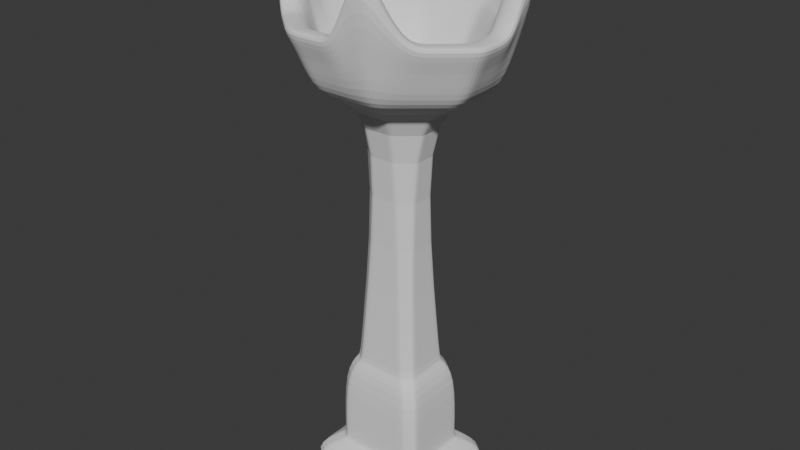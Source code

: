 # Source: Beacon.blend  (saved by Blender 4.4.32; exported with 4.5.12 LTS)
import bpy
from mathutils import Matrix  # noqa: F401  (used for matrix-valued properties, if any)

bpy.ops.wm.read_factory_settings(use_empty=True)
scene = bpy.context.scene
scene.name = 'Scene'

# ---- collections
col_collection = bpy.data.collections.new('Collection'); scene.collection.children.link(col_collection)

# ---- world
world_world = bpy.data.worlds.new('World'); scene.world = world_world
world_world.use_nodes = True; world_world.node_tree.nodes.clear()
_N = world_world.node_tree.nodes; _L = world_world.node_tree.links
n0 = _N.new('ShaderNodeOutputWorld'); n0.name = 'World Output'; n0.location = (300, 300)
n1 = _N.new('ShaderNodeBackground'); n1.name = 'Background'; n1.location = (10, 300)
n1.inputs[0].default_value = (0.05088, 0.05088, 0.05088, 1.0)
_L.new(n1.outputs[0], n0.inputs[0])
n0.is_active_output = True
world_world.color = (0.05088, 0.05088, 0.05088)
world_world.sun_shadow_jitter_overblur = 0.0

# ---- meshes
me_plane = bpy.data.meshes.new('Plane')
me_plane.from_pydata([(-0.854, -1.0, 0.0), (-1.0, -0.854, 0.0), (1.0, -0.854, 0.0), (0.854, -1.0, 0.0), (-1.0, 0.854, 0.0), (-0.854, 1.0, 0.0), (0.854, 1.0, 0.0), (1.0, 0.854, 0.0), (-1.0, 0.8536, 0.347), (-0.8536, 1.0, 0.347), (-0.8536, -1.0, 0.347), (-1.0, -0.8536, 0.347), (1.0, -0.8536, 0.347), (0.8536, -1.0, 0.347), (0.8536, 1.0, 0.347), (1.0, 0.8536, 0.347), (-0.6775, 0.5311, 0.5429), (-0.5311, 0.6775, 0.5429), (-0.5311, -0.6775, 0.5429), (-0.6775, -0.5311, 0.5429), (0.6775, -0.5311, 0.5429), (0.5311, -0.6775, 0.5429), (0.5311, 0.6775, 0.5429), (0.6775, 0.5311, 0.5429), (-0.6775, 0.5315, 1.629), (-0.5315, 0.6775, 1.629), (-0.5315, -0.6775, 1.629), (-0.6775, -0.5315, 1.629), (0.6775, -0.5315, 1.629), (0.5315, -0.6775, 1.629), (0.5315, 0.6775, 1.629), (0.6775, 0.5315, 1.629), (-0.498, 0.3525, 1.886), (-0.3525, 0.498, 1.886), (-0.3525, -0.498, 1.886), (-0.498, -0.3525, 1.886), (0.498, -0.3525, 1.886), (0.3525, -0.498, 1.886), (0.3525, 0.498, 1.886), (0.498, 0.3525, 1.886), (-0.2749, 0.7979, 5.903), (-0.7979, 0.2749, 5.903), (-0.7979, -0.2749, 5.903), (-0.2749, -0.7979, 5.903), (0.2749, -0.7979, 5.903), (0.7979, -0.2749, 5.903), (0.7979, 0.2749, 5.903), (0.2749, 0.7979, 5.903), (-0.498, 0.3525, 1.886), (-0.3525, 0.498, 1.886), (0.498, 0.3525, 1.886), (0.3525, 0.498, 1.886), (0.498, -0.3525, 1.886), (0.3525, -0.498, 1.886), (-0.498, -0.3525, 1.886), (-0.3525, -0.498, 1.886), (-0.2512, 0.1059, 5.545), (0.1059, 0.2512, 5.545), (0.2512, -0.1059, 5.545), (-0.1059, -0.2512, 5.545), (-0.1059, 0.2512, 5.545), (0.2512, 0.1059, 5.545), (0.1059, -0.2512, 5.545), (-0.2512, -0.1059, 5.545), (0.5311, 0.6775, 0.5429), (0.6775, 0.5311, 0.5429), (0.5311, -0.6775, 0.5429), (0.6775, -0.5311, 0.5429), (-0.5311, -0.6775, 0.5429), (-0.6775, -0.5311, 0.5429), (-0.5311, 0.6775, 0.5429), (-0.6775, 0.5311, 0.5429), (-1.059, 0.3845, 5.841), (-0.3845, 1.059, 5.841), (0.3845, 1.059, 5.841), (1.059, 0.3845, 5.841), (1.059, -0.3845, 5.841), (0.3845, -1.059, 5.841), (-0.3845, -1.059, 5.841), (-1.059, -0.3845, 5.841), (-1.323, 0.4762, 6.055), (-0.4762, 1.323, 6.055), (0.4762, 1.323, 6.055), (1.323, 0.4762, 6.055), (1.323, -0.4762, 6.055), (0.4762, -1.323, 6.055), (-0.4762, -1.323, 6.055), (-1.323, -0.4762, 6.055), (-1.012, 0.3485, 6.204), (-0.3485, 1.012, 6.204), (0.3485, 1.012, 6.204), (1.012, 0.3485, 6.204), (1.012, -0.3485, 6.204), (0.3485, -1.012, 6.204), (-0.3485, -1.012, 6.204), (-1.012, -0.3485, 6.204), (-1.491, 0.537, 6.466), (-0.537, 1.491, 6.677), (0.537, 1.491, 6.466), (1.491, 0.537, 6.677), (1.491, -0.537, 6.466), (0.537, -1.491, 6.677), (-0.537, -1.491, 6.466), (-1.491, -0.537, 6.677), (-1.158, 0.3989, 6.466), (-0.3989, 1.158, 6.466), (0.3989, 1.158, 6.466), (1.158, 0.3989, 6.466), (1.158, -0.3989, 6.466), (0.3989, -1.158, 6.466), (-0.3989, -1.158, 6.466), (-1.158, -0.3989, 6.466), (-1.696, 0.6107, 6.788), (-0.6107, 1.696, 7.502), (0.6107, 1.696, 6.788), (1.696, 0.6107, 7.43), (1.696, -0.6107, 6.788), (0.6107, -1.696, 7.502), (-0.6107, -1.696, 6.788), (-1.696, -0.6107, 7.43), (-1.317, 0.4537, 6.788), (-0.4537, 1.317, 7.502), (0.4537, 1.317, 6.788), (1.317, 0.4537, 7.43), (1.317, -0.4537, 6.788), (0.4537, -1.317, 7.502), (-0.4537, -1.317, 6.788), (-1.317, -0.4537, 7.43), (-1.507, 0.5322, 6.788), (-0.5322, 1.507, 7.861), (0.5322, 1.507, 6.788), (1.507, 0.5322, 7.861), (1.507, -0.5322, 6.788), (0.5322, -1.507, 7.861), (-0.5322, -1.507, 6.788), (-1.507, -0.5322, 7.861), (0.8832, -0.9708, 0.0), (0.9124, -0.9416, 0.0), (0.9416, -0.9124, 0.0), (0.9708, -0.8832, 0.0), (0.9707, -0.8829, 0.347), (0.9414, -0.9122, 0.347), (0.9122, -0.9414, 0.347), (0.8829, -0.9707, 0.347), (0.6482, -0.5604, 0.5429), (0.6189, -0.5897, 0.5429), (0.5897, -0.6189, 0.5429), (0.5604, -0.6482, 0.5429), (0.6483, -0.5607, 1.629), (0.6191, -0.5899, 1.629), (0.5899, -0.6191, 1.629), (0.5607, -0.6483, 1.629), (0.4689, -0.3816, 1.886), (0.4398, -0.4107, 1.886), (0.4107, -0.4398, 1.886), (0.3816, -0.4689, 1.886), (0.9241, -0.5194, 5.841), (0.7892, -0.6543, 5.841), (0.6543, -0.7892, 5.841), (0.5194, -0.9241, 5.841), (0.4689, -0.3816, 1.886), (0.4398, -0.4107, 1.886), (0.4107, -0.4398, 1.886), (0.3816, -0.4689, 1.886), (0.2221, -0.1349, 5.545), (0.1931, -0.164, 5.545), (0.164, -0.1931, 5.545), (0.1349, -0.2221, 5.545), (0.5604, -0.6482, 0.5429), (0.5897, -0.6189, 0.5429), (0.6189, -0.5897, 0.5429), (0.6482, -0.5604, 0.5429), (0.6933, -0.3795, 5.903), (0.5887, -0.4841, 5.903), (0.4841, -0.5887, 5.903), (0.3795, -0.6933, 5.903), (1.153, -0.6455, 6.055), (0.984, -0.8148, 6.055), (0.8148, -0.984, 6.055), (0.6455, -1.153, 6.055), (0.8791, -0.4812, 6.204), (0.7465, -0.6138, 6.204), (0.6138, -0.7465, 6.204), (0.4812, -0.8791, 6.204), (1.301, -0.7279, 6.466), (1.11, -0.9188, 6.466), (0.9188, -1.11, 6.466), (0.7279, -1.301, 6.489), (1.006, -0.5507, 6.466), (0.8544, -0.7026, 6.466), (0.7026, -0.8544, 6.466), (0.5507, -1.006, 6.466), (1.479, -0.8278, 6.788), (1.262, -1.045, 6.788), (1.045, -1.262, 6.788), (0.8278, -1.479, 7.104), (1.144, -0.6264, 6.788), (0.9717, -0.799, 6.788), (0.799, -0.9717, 6.788), (0.6264, -1.144, 7.025), (0.7271, -1.312, 7.24), (0.922, -1.117, 6.788), (1.117, -0.922, 6.788), (1.312, -0.7271, 6.788), (1.0, 0.5124, 0.0), (1.0, 0.1708, 0.0), (1.0, -0.1708, 0.0), (1.0, -0.5124, 0.0), (1.0, 0.5122, 0.347), (1.0, 0.1707, 0.347), (1.0, -0.1707, 0.347), (1.0, -0.5122, 0.347), (0.6775, 0.3187, 0.5429), (0.6775, 0.1062, 0.5429), (0.6775, -0.1062, 0.5429), (0.6775, -0.3187, 0.5429), (0.6775, 0.3189, 1.629), (0.6775, 0.1063, 1.629), (0.6775, -0.1063, 1.629), (0.6775, -0.3189, 1.629), (0.498, 0.2115, 1.886), (0.498, 0.07049, 1.886), (0.498, -0.07049, 1.886), (0.498, -0.2115, 1.886), (1.059, 0.2307, 5.841), (1.059, 0.07689, 5.841), (1.059, -0.07689, 5.841), (1.059, -0.2307, 5.841), (0.498, 0.2115, 1.886), (0.498, 0.07049, 1.886), (0.498, -0.07049, 1.886), (0.498, -0.2115, 1.886), (0.2512, 0.06353, 5.545), (0.2512, 0.02118, 5.545), (0.2512, -0.02118, 5.545), (0.2512, -0.06353, 5.545), (0.6775, 0.3187, 0.5429), (0.6775, 0.1062, 0.5429), (0.6775, -0.1062, 0.5429), (0.6775, -0.3187, 0.5429), (0.7979, 0.1649, 5.903), (0.7979, 0.05497, 5.903), (0.7979, -0.05497, 5.903), (0.7979, -0.1649, 5.903), (1.323, 0.2857, 6.055), (1.323, 0.09524, 6.055), (1.323, -0.09524, 6.055), (1.323, -0.2857, 6.055), (1.012, 0.2091, 6.204), (1.012, 0.06971, 6.204), (1.012, -0.06971, 6.204), (1.012, -0.2091, 6.204), (1.491, 0.3222, 6.564), (1.491, 0.1074, 6.466), (1.491, -0.1074, 6.466), (1.491, -0.3222, 6.466), (1.158, 0.2394, 6.466), (1.158, 0.07978, 6.466), (1.158, -0.07978, 6.466), (1.158, -0.2394, 6.466), (1.696, 0.3664, 7.308), (1.696, 0.1221, 6.847), (1.696, -0.1221, 6.788), (1.696, -0.3664, 6.788), (1.317, 0.2722, 7.121), (1.317, 0.09074, 6.813), (1.317, -0.09074, 6.788), (1.317, -0.2722, 6.788), (1.507, -0.3193, 6.788), (1.507, -0.1064, 6.788), (1.507, 0.1064, 6.918), (1.507, 0.3193, 7.497), (0.8829, 0.9707, 0.347), (0.9122, 0.9414, 0.347), (0.9414, 0.9122, 0.347), (0.9707, 0.8829, 0.347), (0.9708, 0.8832, 0.0), (0.9416, 0.9124, 0.0), (0.9124, 0.9416, 0.0), (0.8832, 0.9708, 0.0), (0.5604, 0.6482, 0.5429), (0.5897, 0.6189, 0.5429), (0.6189, 0.5897, 0.5429), (0.6482, 0.5604, 0.5429), (0.5607, 0.6483, 1.629), (0.5899, 0.6191, 1.629), (0.6191, 0.5899, 1.629), (0.6483, 0.5607, 1.629), (0.3816, 0.4689, 1.886), (0.4107, 0.4398, 1.886), (0.4398, 0.4107, 1.886), (0.4689, 0.3816, 1.886), (0.5194, 0.9241, 5.841), (0.6543, 0.7892, 5.841), (0.7892, 0.6543, 5.841), (0.9241, 0.5194, 5.841), (0.4689, 0.3816, 1.886), (0.4398, 0.4107, 1.886), (0.4107, 0.4398, 1.886), (0.3816, 0.4689, 1.886), (0.2221, 0.1349, 5.545), (0.1931, 0.164, 5.545), (0.164, 0.1931, 5.545), (0.1349, 0.2221, 5.545), (0.5604, 0.6482, 0.5429), (0.5897, 0.6189, 0.5429), (0.6189, 0.5897, 0.5429), (0.6482, 0.5604, 0.5429), (0.3795, 0.6933, 5.903), (0.4841, 0.5887, 5.903), (0.5887, 0.4841, 5.903), (0.6933, 0.3795, 5.903), (0.6455, 1.153, 6.055), (0.8148, 0.984, 6.055), (0.984, 0.8148, 6.055), (1.153, 0.6455, 6.055), (0.4812, 0.8791, 6.204), (0.6138, 0.7465, 6.204), (0.7465, 0.6138, 6.204), (0.8791, 0.4812, 6.204), (0.7279, 1.301, 6.466), (0.9188, 1.11, 6.466), (1.11, 0.9188, 6.466), (1.301, 0.7279, 6.488), (0.5507, 1.006, 6.466), (0.7026, 0.8544, 6.466), (0.8544, 0.7026, 6.466), (1.006, 0.5507, 6.466), (0.8278, 1.479, 6.788), (1.045, 1.262, 6.788), (1.262, 1.045, 6.788), (1.479, 0.8278, 7.249), (0.6264, 1.144, 6.788), (0.799, 0.9717, 6.788), (0.9717, 0.799, 6.788), (1.144, 0.6264, 6.898), (1.312, 0.7271, 7.24), (1.117, 0.922, 6.788), (0.922, 1.117, 6.788), (0.7271, 1.312, 6.788), (-0.5124, 1.0, 0.0), (-0.1708, 1.0, 0.0), (0.1708, 1.0, 0.0), (0.5124, 1.0, 0.0), (-0.5122, 1.0, 0.347), (-0.1707, 1.0, 0.347), (0.1707, 1.0, 0.347), (0.5122, 1.0, 0.347), (-0.3187, 0.6775, 0.5429), (-0.1062, 0.6775, 0.5429), (0.1062, 0.6775, 0.5429), (0.3187, 0.6775, 0.5429), (-0.3189, 0.6775, 1.629), (-0.1063, 0.6775, 1.629), (0.1063, 0.6775, 1.629), (0.3189, 0.6775, 1.629), (-0.2115, 0.498, 1.886), (-0.07049, 0.498, 1.886), (0.07049, 0.498, 1.886), (0.2115, 0.498, 1.886), (-0.2307, 1.059, 5.841), (-0.07689, 1.059, 5.841), (0.07689, 1.059, 5.841), (0.2307, 1.059, 5.841), (-0.2115, 0.498, 1.886), (-0.07049, 0.498, 1.886), (0.07049, 0.498, 1.886), (0.2115, 0.498, 1.886), (-0.06353, 0.2512, 5.545), (-0.02118, 0.2512, 5.545), (0.02118, 0.2512, 5.545), (0.06353, 0.2512, 5.545), (-0.3187, 0.6775, 0.5429), (-0.1062, 0.6775, 0.5429), (0.1062, 0.6775, 0.5429), (0.3187, 0.6775, 0.5429), (-0.1649, 0.7979, 5.903), (-0.05497, 0.7979, 5.903), (0.05497, 0.7979, 5.903), (0.1649, 0.7979, 5.903), (-0.2857, 1.323, 6.055), (-0.09524, 1.323, 6.055), (0.09524, 1.323, 6.055), (0.2857, 1.323, 6.055), (-0.2091, 1.012, 6.204), (-0.06971, 1.012, 6.204), (0.06971, 1.012, 6.204), (0.2091, 1.012, 6.204), (-0.3222, 1.491, 6.534), (-0.1074, 1.491, 6.466), (0.1074, 1.491, 6.466), (0.3222, 1.491, 6.466), (-0.2394, 1.158, 6.466), (-0.07978, 1.158, 6.466), (0.07978, 1.158, 6.466), (0.2394, 1.158, 6.466), (-0.3664, 1.696, 7.325), (-0.1221, 1.696, 6.795), (0.1221, 1.696, 6.788), (0.3664, 1.696, 6.788), (-0.2722, 1.317, 7.074), (-0.09074, 1.317, 6.788), (0.09074, 1.317, 6.788), (0.2722, 1.317, 6.788), (0.3193, 1.507, 6.788), (0.1064, 1.507, 6.788), (-0.1064, 1.507, 6.807), (-0.3193, 1.507, 7.389), (-0.8832, 0.9708, 0.0), (-0.9124, 0.9416, 0.0), (-0.9416, 0.9124, 0.0), (-0.9708, 0.8832, 0.0), (-0.9707, 0.8829, 0.347), (-0.9414, 0.9122, 0.347), (-0.9122, 0.9414, 0.347), (-0.8829, 0.9707, 0.347), (-0.6482, 0.5604, 0.5429), (-0.6189, 0.5897, 0.5429), (-0.5897, 0.6189, 0.5429), (-0.5604, 0.6482, 0.5429), (-0.6483, 0.5607, 1.629), (-0.6191, 0.5899, 1.629), (-0.5899, 0.6191, 1.629), (-0.5607, 0.6483, 1.629), (-0.4689, 0.3816, 1.886), (-0.4398, 0.4107, 1.886), (-0.4107, 0.4398, 1.886), (-0.3816, 0.4689, 1.886), (-0.9241, 0.5194, 5.841), (-0.7892, 0.6543, 5.841), (-0.6543, 0.7892, 5.841), (-0.5194, 0.9241, 5.841), (-0.4689, 0.3816, 1.886), (-0.4398, 0.4107, 1.886), (-0.4107, 0.4398, 1.886), (-0.3816, 0.4689, 1.886), (-0.2221, 0.1349, 5.545), (-0.1931, 0.164, 5.545), (-0.164, 0.1931, 5.545), (-0.1349, 0.2221, 5.545), (-0.5604, 0.6482, 0.5429), (-0.5897, 0.6189, 0.5429), (-0.6189, 0.5897, 0.5429), (-0.6482, 0.5604, 0.5429), (-0.6933, 0.3795, 5.903), (-0.5887, 0.4841, 5.903), (-0.4841, 0.5887, 5.903), (-0.3795, 0.6933, 5.903), (-1.153, 0.6455, 6.055), (-0.984, 0.8148, 6.055), (-0.8148, 0.984, 6.055), (-0.6455, 1.153, 6.055), (-0.8791, 0.4812, 6.204), (-0.7465, 0.6138, 6.204), (-0.6138, 0.7465, 6.204), (-0.4812, 0.8791, 6.204), (-1.301, 0.7279, 6.466), (-1.11, 0.9188, 6.466), (-0.9188, 1.11, 6.466), (-0.7279, 1.301, 6.489), (-1.006, 0.5507, 6.466), (-0.8544, 0.7026, 6.466), (-0.7026, 0.8544, 6.466), (-0.5507, 1.006, 6.466), (-1.479, 0.8278, 6.788), (-1.262, 1.045, 6.788), (-1.045, 1.262, 6.788), (-0.8278, 1.479, 7.104), (-1.144, 0.6264, 6.788), (-0.9717, 0.799, 6.788), (-0.799, 0.9717, 6.788), (-0.6264, 1.144, 7.025), (-0.7271, 1.312, 7.24), (-0.922, 1.117, 6.788), (-1.117, 0.922, 6.788), (-1.312, 0.7271, 6.788), (-1.0, 0.5124, 0.0), (-1.0, 0.1708, 0.0), (-1.0, -0.1708, 0.0), (-1.0, -0.5124, 0.0), (-1.0, -0.5122, 0.347), (-1.0, -0.1707, 0.347), (-1.0, 0.1707, 0.347), (-1.0, 0.5122, 0.347), (-0.6775, -0.3187, 0.5429), (-0.6775, -0.1062, 0.5429), (-0.6775, 0.1062, 0.5429), (-0.6775, 0.3187, 0.5429), (-0.6775, -0.3189, 1.629), (-0.6775, -0.1063, 1.629), (-0.6775, 0.1063, 1.629), (-0.6775, 0.3189, 1.629), (-0.498, -0.2115, 1.886), (-0.498, -0.07049, 1.886), (-0.498, 0.07049, 1.886), (-0.498, 0.2115, 1.886), (-1.059, -0.2307, 5.841), (-1.059, -0.07689, 5.841), (-1.059, 0.07689, 5.841), (-1.059, 0.2307, 5.841), (-0.498, -0.2115, 1.886), (-0.498, -0.07049, 1.886), (-0.498, 0.07049, 1.886), (-0.498, 0.2115, 1.886), (-0.2512, -0.06353, 5.545), (-0.2512, -0.02118, 5.545), (-0.2512, 0.02118, 5.545), (-0.2512, 0.06353, 5.545), (-0.6775, -0.3187, 0.5429), (-0.6775, -0.1062, 0.5429), (-0.6775, 0.1062, 0.5429), (-0.6775, 0.3187, 0.5429), (-0.7979, -0.1649, 5.903), (-0.7979, -0.05497, 5.903), (-0.7979, 0.05497, 5.903), (-0.7979, 0.1649, 5.903), (-1.323, -0.2857, 6.055), (-1.323, -0.09524, 6.055), (-1.323, 0.09524, 6.055), (-1.323, 0.2857, 6.055), (-1.012, -0.2091, 6.204), (-1.012, -0.06971, 6.204), (-1.012, 0.06971, 6.204), (-1.012, 0.2091, 6.204), (-1.491, -0.3222, 6.564), (-1.491, -0.1074, 6.466), (-1.491, 0.1074, 6.466), (-1.491, 0.3222, 6.466), (-1.158, -0.2394, 6.466), (-1.158, -0.07978, 6.466), (-1.158, 0.07978, 6.466), (-1.158, 0.2394, 6.466), (-1.696, -0.3664, 7.308), (-1.696, -0.1221, 6.847), (-1.696, 0.1221, 6.788), (-1.696, 0.3664, 6.788), (-1.317, -0.2722, 7.121), (-1.317, -0.09074, 6.813), (-1.317, 0.09074, 6.788), (-1.317, 0.2722, 6.788), (-1.507, 0.3193, 6.788), (-1.507, 0.1064, 6.788), (-1.507, -0.1064, 6.918), (-1.507, -0.3193, 7.497), (-0.8829, -0.9707, 0.347), (-0.9122, -0.9414, 0.347), (-0.9414, -0.9122, 0.347), (-0.9707, -0.8829, 0.347), (-0.9708, -0.8832, 0.0), (-0.9416, -0.9124, 0.0), (-0.9124, -0.9416, 0.0), (-0.8832, -0.9708, 0.0), (-0.5604, -0.6482, 0.5429), (-0.5897, -0.6189, 0.5429), (-0.6189, -0.5897, 0.5429), (-0.6482, -0.5604, 0.5429), (-0.5607, -0.6483, 1.629), (-0.5899, -0.6191, 1.629), (-0.6191, -0.5899, 1.629), (-0.6483, -0.5607, 1.629), (-0.3816, -0.4689, 1.886), (-0.4107, -0.4398, 1.886), (-0.4398, -0.4107, 1.886), (-0.4689, -0.3816, 1.886), (-0.5194, -0.9241, 5.841), (-0.6543, -0.7892, 5.841), (-0.7892, -0.6543, 5.841), (-0.9241, -0.5194, 5.841), (-0.4689, -0.3816, 1.886), (-0.4398, -0.4107, 1.886), (-0.4107, -0.4398, 1.886), (-0.3816, -0.4689, 1.886), (-0.2221, -0.1349, 5.545), (-0.1931, -0.164, 5.545), (-0.164, -0.1931, 5.545), (-0.1349, -0.2221, 5.545), (-0.5604, -0.6482, 0.5429), (-0.5897, -0.6189, 0.5429), (-0.6189, -0.5897, 0.5429), (-0.6482, -0.5604, 0.5429), (-0.3795, -0.6933, 5.903), (-0.4841, -0.5887, 5.903), (-0.5887, -0.4841, 5.903), (-0.6933, -0.3795, 5.903), (-0.6455, -1.153, 6.055), (-0.8148, -0.984, 6.055), (-0.984, -0.8148, 6.055), (-1.153, -0.6455, 6.055), (-0.4812, -0.8791, 6.204), (-0.6138, -0.7465, 6.204), (-0.7465, -0.6138, 6.204), (-0.8791, -0.4812, 6.204), (-0.7279, -1.301, 6.466), (-0.9188, -1.11, 6.466), (-1.11, -0.9188, 6.466), (-1.301, -0.7279, 6.488), (-0.5507, -1.006, 6.466), (-0.7026, -0.8544, 6.466), (-0.8544, -0.7026, 6.466), (-1.006, -0.5507, 6.466), (-0.8278, -1.479, 6.788), (-1.045, -1.262, 6.788), (-1.262, -1.045, 6.788), (-1.479, -0.8278, 7.249), (-0.6264, -1.144, 6.788), (-0.799, -0.9717, 6.788), (-0.9717, -0.799, 6.788), (-1.144, -0.6264, 6.898), (-1.312, -0.7271, 7.24), (-1.117, -0.922, 6.788), (-0.922, -1.117, 6.788), (-0.7271, -1.312, 6.788), (0.5124, -1.0, 0.0), (0.1708, -1.0, 0.0), (-0.1708, -1.0, 0.0), (-0.5124, -1.0, 0.0), (0.5122, -1.0, 0.347), (0.1707, -1.0, 0.347), (-0.1707, -1.0, 0.347), (-0.5122, -1.0, 0.347), (0.3187, -0.6775, 0.5429), (0.1062, -0.6775, 0.5429), (-0.1062, -0.6775, 0.5429), (-0.3187, -0.6775, 0.5429), (0.3189, -0.6775, 1.629), (0.1063, -0.6775, 1.629), (-0.1063, -0.6775, 1.629), (-0.3189, -0.6775, 1.629), (0.2115, -0.498, 1.886), (0.07049, -0.498, 1.886), (-0.07049, -0.498, 1.886), (-0.2115, -0.498, 1.886), (0.2307, -1.059, 5.841), (0.07689, -1.059, 5.841), (-0.07689, -1.059, 5.841), (-0.2307, -1.059, 5.841), (0.2115, -0.498, 1.886), (0.07049, -0.498, 1.886), (-0.07049, -0.498, 1.886), (-0.2115, -0.498, 1.886), (0.06353, -0.2512, 5.545), (0.02118, -0.2512, 5.545), (-0.02118, -0.2512, 5.545), (-0.06353, -0.2512, 5.545), (0.3187, -0.6775, 0.5429), (0.1062, -0.6775, 0.5429), (-0.1062, -0.6775, 0.5429), (-0.3187, -0.6775, 0.5429), (0.1649, -0.7979, 5.903), (0.05497, -0.7979, 5.903), (-0.05497, -0.7979, 5.903), (-0.1649, -0.7979, 5.903), (0.2857, -1.323, 6.055), (0.09524, -1.323, 6.055), (-0.09524, -1.323, 6.055), (-0.2857, -1.323, 6.055), (0.2091, -1.012, 6.204), (0.06971, -1.012, 6.204), (-0.06971, -1.012, 6.204), (-0.2091, -1.012, 6.204), (0.3222, -1.491, 6.534), (0.1074, -1.491, 6.466), (-0.1074, -1.491, 6.466), (-0.3222, -1.491, 6.466), (0.2394, -1.158, 6.466), (0.07978, -1.158, 6.466), (-0.07978, -1.158, 6.466), (-0.2394, -1.158, 6.466), (0.3664, -1.696, 7.325), (0.1221, -1.696, 6.795), (-0.1221, -1.696, 6.788), (-0.3664, -1.696, 6.788), (0.2722, -1.317, 7.074), (0.09074, -1.317, 6.788), (-0.09074, -1.317, 6.788), (-0.2722, -1.317, 6.788), (-0.3193, -1.507, 6.788), (-0.1064, -1.507, 6.788), (0.1064, -1.507, 6.807), (0.3193, -1.507, 7.389)], [], [(612, 3, 13, 616), (616, 13, 21, 620), (480, 11, 19, 484), (204, 7, 15, 208), (340, 5, 9, 344), (0, 551, 550, 549, 548, 1, 479, 478, 477, 476, 4, 411, 410, 409, 408, 5, 340, 341, 342, 343, 6, 279, 278, 277, 276, 7, 204, 205, 206, 207, 2, 139, 138, 137, 136, 3, 612, 613, 614, 615), (488, 27, 35, 492), (208, 15, 23, 212), (508, 69, 27, 488), (344, 9, 17, 348), (352, 25, 33, 356), (372, 70, 25, 352), (644, 66, 29, 624), (236, 65, 31, 216), (640, 62, 77, 632), (624, 29, 37, 628), (216, 31, 39, 220), (504, 63, 79, 496), (232, 61, 75, 224), (42, 583, 582, 581, 580, 43, 651, 650, 649, 648, 44, 175, 174, 173, 172, 45, 243, 242, 241, 240, 46, 311, 310, 309, 308, 47, 379, 378, 377, 376, 40, 447, 446, 445, 444, 41, 515, 514, 513, 512), (368, 60, 73, 360), (408, 415, 9, 5), (272, 279, 6, 14), (136, 143, 13, 3), (544, 551, 0, 10), (415, 419, 17, 9), (280, 272, 14, 22), (143, 147, 21, 13), (552, 544, 10, 18), (307, 287, 31, 65), (171, 144, 20, 67), (579, 559, 27, 69), (443, 416, 16, 71), (559, 563, 35, 27), (424, 420, 24, 32), (288, 284, 30, 38), (151, 155, 37, 29), (439, 431, 73, 60), (299, 288, 38, 51), (167, 159, 77, 62), (571, 560, 34, 55), (479, 1, 11, 480), (575, 571, 55, 59), (155, 163, 53, 37), (303, 299, 51, 57), (427, 435, 49, 33), (356, 33, 49, 364), (220, 39, 50, 228), (492, 35, 54, 500), (628, 37, 53, 636), (292, 303, 57, 74), (564, 575, 59, 78), (163, 167, 62, 53), (435, 439, 60, 49), (364, 49, 60, 368), (228, 50, 61, 232), (500, 54, 63, 504), (636, 53, 62, 640), (420, 443, 71, 24), (555, 579, 69, 19), (148, 171, 67, 28), (283, 307, 65, 23), (212, 23, 65, 236), (620, 21, 66, 644), (348, 17, 70, 372), (484, 19, 69, 508), (311, 46, 91, 319), (360, 73, 81, 380), (292, 74, 82, 312), (447, 40, 89, 455), (496, 79, 87, 516), (243, 45, 92, 251), (564, 78, 86, 584), (651, 43, 94, 659), (455, 89, 105, 463), (251, 92, 108, 259), (448, 80, 96, 456), (244, 83, 99, 252), (659, 94, 110, 667), (652, 85, 101, 660), (387, 90, 106, 395), (380, 81, 97, 388), (632, 77, 85, 652), (175, 44, 93, 183), (224, 75, 83, 244), (583, 42, 95, 591), (515, 41, 88, 523), (156, 76, 84, 176), (379, 47, 90, 387), (428, 72, 80, 448), (531, 104, 120, 539), (524, 103, 119, 532), (599, 111, 127, 607), (592, 102, 118, 600), (191, 109, 125, 199), (184, 100, 116, 192), (327, 107, 123, 335), (320, 98, 114, 328), (312, 82, 98, 320), (319, 91, 107, 327), (176, 84, 100, 184), (183, 93, 109, 191), (584, 86, 102, 592), (591, 95, 111, 599), (516, 87, 103, 524), (523, 88, 104, 531), (472, 129, 113, 467), (336, 131, 115, 331), (200, 133, 117, 195), (608, 135, 119, 603), (540, 128, 112, 535), (404, 130, 114, 399), (676, 134, 118, 671), (268, 132, 116, 263), (388, 97, 113, 396), (395, 106, 122, 403), (660, 101, 117, 668), (667, 110, 126, 675), (252, 99, 115, 260), (456, 96, 112, 464), (259, 108, 124, 267), (463, 105, 121, 471), (267, 124, 132, 268), (675, 126, 134, 676), (403, 122, 130, 404), (539, 120, 128, 540), (607, 127, 135, 608), (199, 125, 133, 200), (335, 123, 131, 336), (471, 121, 129, 472), (124, 196, 203, 132), (196, 197, 202, 203), (197, 198, 201, 202), (198, 199, 200, 201), (132, 203, 192, 116), (203, 202, 193, 192), (202, 201, 194, 193), (201, 200, 195, 194), (92, 180, 188, 108), (180, 181, 189, 188), (181, 182, 190, 189), (182, 183, 191, 190), (85, 179, 187, 101), (179, 178, 186, 187), (178, 177, 185, 186), (177, 176, 184, 185), (101, 187, 195, 117), (187, 186, 194, 195), (186, 185, 193, 194), (185, 184, 192, 193), (108, 188, 196, 124), (188, 189, 197, 196), (189, 190, 198, 197), (190, 191, 199, 198), (77, 159, 179, 85), (159, 158, 178, 179), (158, 157, 177, 178), (157, 156, 176, 177), (45, 172, 180, 92), (172, 173, 181, 180), (173, 174, 182, 181), (174, 175, 183, 182), (29, 66, 168, 151), (151, 168, 169, 150), (150, 169, 170, 149), (149, 170, 171, 148), (52, 58, 164, 160), (160, 164, 165, 161), (161, 165, 166, 162), (162, 166, 167, 163), (36, 52, 160, 152), (152, 160, 161, 153), (153, 161, 162, 154), (154, 162, 163, 155), (58, 76, 156, 164), (164, 156, 157, 165), (165, 157, 158, 166), (166, 158, 159, 167), (28, 36, 152, 148), (148, 152, 153, 149), (149, 153, 154, 150), (150, 154, 155, 151), (66, 21, 147, 168), (168, 147, 146, 169), (169, 146, 145, 170), (170, 145, 144, 171), (12, 20, 144, 140), (140, 144, 145, 141), (141, 145, 146, 142), (142, 146, 147, 143), (2, 12, 140, 139), (139, 140, 141, 138), (138, 141, 142, 137), (137, 142, 143, 136), (123, 264, 271, 131), (264, 265, 270, 271), (265, 266, 269, 270), (266, 267, 268, 269), (107, 256, 264, 123), (256, 257, 265, 264), (257, 258, 266, 265), (258, 259, 267, 266), (100, 255, 263, 116), (255, 254, 262, 263), (254, 253, 261, 262), (253, 252, 260, 261), (131, 271, 260, 115), (271, 270, 261, 260), (270, 269, 262, 261), (269, 268, 263, 262), (76, 227, 247, 84), (227, 226, 246, 247), (226, 225, 245, 246), (225, 224, 244, 245), (84, 247, 255, 100), (247, 246, 254, 255), (246, 245, 253, 254), (245, 244, 252, 253), (91, 248, 256, 107), (248, 249, 257, 256), (249, 250, 258, 257), (250, 251, 259, 258), (46, 240, 248, 91), (240, 241, 249, 248), (241, 242, 250, 249), (242, 243, 251, 250), (20, 215, 239, 67), (215, 214, 238, 239), (214, 213, 237, 238), (213, 212, 236, 237), (52, 231, 235, 58), (231, 230, 234, 235), (230, 229, 233, 234), (229, 228, 232, 233), (36, 223, 231, 52), (223, 222, 230, 231), (222, 221, 229, 230), (221, 220, 228, 229), (58, 235, 227, 76), (235, 234, 226, 227), (234, 233, 225, 226), (233, 232, 224, 225), (28, 219, 223, 36), (219, 218, 222, 223), (218, 217, 221, 222), (217, 216, 220, 221), (67, 239, 219, 28), (239, 238, 218, 219), (238, 237, 217, 218), (237, 236, 216, 217), (12, 211, 215, 20), (211, 210, 214, 215), (210, 209, 213, 214), (209, 208, 212, 213), (2, 207, 211, 12), (207, 206, 210, 211), (206, 205, 209, 210), (205, 204, 208, 209), (122, 332, 339, 130), (332, 333, 338, 339), (333, 334, 337, 338), (334, 335, 336, 337), (130, 339, 328, 114), (339, 338, 329, 328), (338, 337, 330, 329), (337, 336, 331, 330), (90, 316, 324, 106), (316, 317, 325, 324), (317, 318, 326, 325), (318, 319, 327, 326), (83, 315, 323, 99), (315, 314, 322, 323), (314, 313, 321, 322), (313, 312, 320, 321), (99, 323, 331, 115), (323, 322, 330, 331), (322, 321, 329, 330), (321, 320, 328, 329), (106, 324, 332, 122), (324, 325, 333, 332), (325, 326, 334, 333), (326, 327, 335, 334), (75, 295, 315, 83), (295, 294, 314, 315), (294, 293, 313, 314), (293, 292, 312, 313), (47, 308, 316, 90), (308, 309, 317, 316), (309, 310, 318, 317), (310, 311, 319, 318), (22, 64, 304, 280), (280, 304, 305, 281), (281, 305, 306, 282), (282, 306, 307, 283), (75, 61, 300, 295), (295, 300, 301, 294), (294, 301, 302, 293), (293, 302, 303, 292), (61, 50, 296, 300), (300, 296, 297, 301), (301, 297, 298, 302), (302, 298, 299, 303), (50, 39, 291, 296), (296, 291, 290, 297), (297, 290, 289, 298), (298, 289, 288, 299), (39, 31, 287, 291), (291, 287, 286, 290), (290, 286, 285, 289), (289, 285, 284, 288), (64, 30, 284, 304), (304, 284, 285, 305), (305, 285, 286, 306), (306, 286, 287, 307), (23, 15, 275, 283), (283, 275, 274, 282), (282, 274, 273, 281), (281, 273, 272, 280), (15, 7, 276, 275), (275, 276, 277, 274), (274, 277, 278, 273), (273, 278, 279, 272), (121, 400, 407, 129), (400, 401, 406, 407), (401, 402, 405, 406), (402, 403, 404, 405), (105, 392, 400, 121), (392, 393, 401, 400), (393, 394, 402, 401), (394, 395, 403, 402), (98, 391, 399, 114), (391, 390, 398, 399), (390, 389, 397, 398), (389, 388, 396, 397), (129, 407, 396, 113), (407, 406, 397, 396), (406, 405, 398, 397), (405, 404, 399, 398), (40, 376, 384, 89), (376, 377, 385, 384), (377, 378, 386, 385), (378, 379, 387, 386), (82, 383, 391, 98), (383, 382, 390, 391), (382, 381, 389, 390), (381, 380, 388, 389), (89, 384, 392, 105), (384, 385, 393, 392), (385, 386, 394, 393), (386, 387, 395, 394), (74, 363, 383, 82), (363, 362, 382, 383), (362, 361, 381, 382), (361, 360, 380, 381), (22, 351, 375, 64), (351, 350, 374, 375), (350, 349, 373, 374), (349, 348, 372, 373), (51, 367, 371, 57), (367, 366, 370, 371), (366, 365, 369, 370), (365, 364, 368, 369), (38, 359, 367, 51), (359, 358, 366, 367), (358, 357, 365, 366), (357, 356, 364, 365), (57, 371, 363, 74), (371, 370, 362, 363), (370, 369, 361, 362), (369, 368, 360, 361), (64, 375, 355, 30), (375, 374, 354, 355), (374, 373, 353, 354), (373, 372, 352, 353), (30, 355, 359, 38), (355, 354, 358, 359), (354, 353, 357, 358), (353, 352, 356, 357), (14, 347, 351, 22), (347, 346, 350, 351), (346, 345, 349, 350), (345, 344, 348, 349), (6, 343, 347, 14), (343, 342, 346, 347), (342, 341, 345, 346), (341, 340, 344, 345), (120, 468, 475, 128), (468, 469, 474, 475), (469, 470, 473, 474), (470, 471, 472, 473), (104, 460, 468, 120), (460, 461, 469, 468), (461, 462, 470, 469), (462, 463, 471, 470), (97, 459, 467, 113), (459, 458, 466, 467), (458, 457, 465, 466), (457, 456, 464, 465), (128, 475, 464, 112), (475, 474, 465, 464), (474, 473, 466, 465), (473, 472, 467, 466), (73, 431, 451, 81), (431, 430, 450, 451), (430, 429, 449, 450), (429, 428, 448, 449), (81, 451, 459, 97), (451, 450, 458, 459), (450, 449, 457, 458), (449, 448, 456, 457), (88, 452, 460, 104), (452, 453, 461, 460), (453, 454, 462, 461), (454, 455, 463, 462), (41, 444, 452, 88), (444, 445, 453, 452), (445, 446, 454, 453), (446, 447, 455, 454), (25, 70, 440, 423), (423, 440, 441, 422), (422, 441, 442, 421), (421, 442, 443, 420), (48, 56, 436, 432), (432, 436, 437, 433), (433, 437, 438, 434), (434, 438, 439, 435), (32, 48, 432, 424), (424, 432, 433, 425), (425, 433, 434, 426), (426, 434, 435, 427), (56, 72, 428, 436), (436, 428, 429, 437), (437, 429, 430, 438), (438, 430, 431, 439), (33, 25, 423, 427), (427, 423, 422, 426), (426, 422, 421, 425), (425, 421, 420, 424), (70, 17, 419, 440), (440, 419, 418, 441), (441, 418, 417, 442), (442, 417, 416, 443), (8, 16, 416, 412), (412, 416, 417, 413), (413, 417, 418, 414), (414, 418, 419, 415), (4, 8, 412, 411), (411, 412, 413, 410), (410, 413, 414, 409), (409, 414, 415, 408), (127, 536, 543, 135), (536, 537, 542, 543), (537, 538, 541, 542), (538, 539, 540, 541), (135, 543, 532, 119), (543, 542, 533, 532), (542, 541, 534, 533), (541, 540, 535, 534), (95, 520, 528, 111), (520, 521, 529, 528), (521, 522, 530, 529), (522, 523, 531, 530), (80, 519, 527, 96), (519, 518, 526, 527), (518, 517, 525, 526), (517, 516, 524, 525), (96, 527, 535, 112), (527, 526, 534, 535), (526, 525, 533, 534), (525, 524, 532, 533), (111, 528, 536, 127), (528, 529, 537, 536), (529, 530, 538, 537), (530, 531, 539, 538), (42, 512, 520, 95), (512, 513, 521, 520), (513, 514, 522, 521), (514, 515, 523, 522), (72, 499, 519, 80), (499, 498, 518, 519), (498, 497, 517, 518), (497, 496, 516, 517), (16, 487, 511, 71), (487, 486, 510, 511), (486, 485, 509, 510), (485, 484, 508, 509), (48, 503, 507, 56), (503, 502, 506, 507), (502, 501, 505, 506), (501, 500, 504, 505), (32, 495, 503, 48), (495, 494, 502, 503), (494, 493, 501, 502), (493, 492, 500, 501), (4, 476, 483, 8), (476, 477, 482, 483), (477, 478, 481, 482), (478, 479, 480, 481), (56, 507, 499, 72), (507, 506, 498, 499), (506, 505, 497, 498), (505, 504, 496, 497), (71, 511, 491, 24), (511, 510, 490, 491), (510, 509, 489, 490), (509, 508, 488, 489), (24, 491, 495, 32), (491, 490, 494, 495), (490, 489, 493, 494), (489, 488, 492, 493), (8, 483, 487, 16), (483, 482, 486, 487), (482, 481, 485, 486), (481, 480, 484, 485), (126, 604, 611, 134), (604, 605, 610, 611), (605, 606, 609, 610), (606, 607, 608, 609), (134, 611, 600, 118), (611, 610, 601, 600), (610, 609, 602, 601), (609, 608, 603, 602), (94, 588, 596, 110), (588, 589, 597, 596), (589, 590, 598, 597), (590, 591, 599, 598), (87, 587, 595, 103), (587, 586, 594, 595), (586, 585, 593, 594), (585, 584, 592, 593), (103, 595, 603, 119), (595, 594, 602, 603), (594, 593, 601, 602), (593, 592, 600, 601), (110, 596, 604, 126), (596, 597, 605, 604), (597, 598, 606, 605), (598, 599, 607, 606), (43, 580, 588, 94), (580, 581, 589, 588), (581, 582, 590, 589), (582, 583, 591, 590), (79, 567, 587, 87), (567, 566, 586, 587), (566, 565, 585, 586), (565, 564, 584, 585), (18, 68, 576, 552), (552, 576, 577, 553), (553, 577, 578, 554), (554, 578, 579, 555), (79, 63, 572, 567), (567, 572, 573, 566), (566, 573, 574, 565), (565, 574, 575, 564), (63, 54, 568, 572), (572, 568, 569, 573), (573, 569, 570, 574), (574, 570, 571, 575), (54, 35, 563, 568), (568, 563, 562, 569), (569, 562, 561, 570), (570, 561, 560, 571), (26, 34, 560, 556), (556, 560, 561, 557), (557, 561, 562, 558), (558, 562, 563, 559), (68, 26, 556, 576), (576, 556, 557, 577), (577, 557, 558, 578), (578, 558, 559, 579), (19, 11, 547, 555), (555, 547, 546, 554), (554, 546, 545, 553), (553, 545, 544, 552), (11, 1, 548, 547), (547, 548, 549, 546), (546, 549, 550, 545), (545, 550, 551, 544), (125, 672, 679, 133), (672, 673, 678, 679), (673, 674, 677, 678), (674, 675, 676, 677), (109, 664, 672, 125), (664, 665, 673, 672), (665, 666, 674, 673), (666, 667, 675, 674), (102, 663, 671, 118), (663, 662, 670, 671), (662, 661, 669, 670), (661, 660, 668, 669), (133, 679, 668, 117), (679, 678, 669, 668), (678, 677, 670, 669), (677, 676, 671, 670), (78, 635, 655, 86), (635, 634, 654, 655), (634, 633, 653, 654), (633, 632, 652, 653), (86, 655, 663, 102), (655, 654, 662, 663), (654, 653, 661, 662), (653, 652, 660, 661), (93, 656, 664, 109), (656, 657, 665, 664), (657, 658, 666, 665), (658, 659, 667, 666), (44, 648, 656, 93), (648, 649, 657, 656), (649, 650, 658, 657), (650, 651, 659, 658), (18, 623, 647, 68), (623, 622, 646, 647), (622, 621, 645, 646), (621, 620, 644, 645), (55, 639, 643, 59), (639, 638, 642, 643), (638, 637, 641, 642), (637, 636, 640, 641), (34, 631, 639, 55), (631, 630, 638, 639), (630, 629, 637, 638), (629, 628, 636, 637), (26, 627, 631, 34), (627, 626, 630, 631), (626, 625, 629, 630), (625, 624, 628, 629), (59, 643, 635, 78), (643, 642, 634, 635), (642, 641, 633, 634), (641, 640, 632, 633), (68, 647, 627, 26), (647, 646, 626, 627), (646, 645, 625, 626), (645, 644, 624, 625), (10, 619, 623, 18), (619, 618, 622, 623), (618, 617, 621, 622), (617, 616, 620, 621), (0, 615, 619, 10), (615, 614, 618, 619), (614, 613, 617, 618), (613, 612, 616, 617)])
_uv = me_plane.uv_layers.new(name='UVMap')
_uv.uv.foreach_set('vector', [0.7562, 0.0, 0.927, 0.0, 0.9268, 0.0, 0.7561, 0.0, 0.7561, 0.0, 0.9268, 0.0, 0.892, 0.0, 0.7352, 0.0, 0.0, 0.2439, 0.0, 0.07319, 0.0, 0.108, 0.0, 0.2648, 1.0, 0.7562, 1.0, 0.927, 1.0, 0.9268, 1.0, 0.7561, 0.2438, 1.0, 0.073, 1.0, 0.07319, 1.0, 0.2439, 1.0, 0.073, 0.0, 0.0584, 0.0146, 0.0438, 0.0292, 0.0292, 0.0438, 0.0146, 0.0584, 0.0, 0.073, 0.0, 0.2438, 0.0, 0.4146, 0.0, 0.5854, 0.0, 0.7562, 0.0, 0.927, 0.0146, 0.9416, 0.0292, 0.9562, 0.0438, 0.9708, 0.0584, 0.9854, 0.073, 1.0, 0.2438, 1.0, 0.4146, 1.0, 0.5854, 1.0, 0.7562, 1.0, 0.927, 1.0, 0.9416, 0.9854, 0.9562, 0.9708, 0.9708, 0.9562, 0.9854, 0.9416, 1.0, 0.927, 1.0, 0.7562, 1.0, 0.5854, 1.0, 0.4146, 1.0, 0.2438, 1.0, 0.073, 0.9854, 0.0584, 0.9708, 0.0438, 0.9562, 0.0292, 0.9416, 0.0146, 0.927, 0.0, 0.7562, 0.0, 0.5854, 0.0, 0.4146, 0.0, 0.2438, 0.0, 0.0, 0.2647, 0.0, 0.1078, 0.0, 0.1462, 0.0, 0.2877, 1.0, 0.7561, 1.0, 0.9268, 1.0, 0.892, 1.0, 0.7352, 0.0, 0.2648, 0.0, 0.108, 0.0, 0.1078, 0.0, 0.2647, 0.2439, 1.0, 0.07319, 1.0, 0.108, 1.0, 0.2648, 1.0, 0.2647, 1.0, 0.1078, 1.0, 0.1462, 1.0, 0.2877, 1.0, 0.2648, 1.0, 0.108, 1.0, 0.1078, 1.0, 0.2647, 1.0, 0.7352, 0.0, 0.892, 0.0, 0.8922, 0.0, 0.7353, 0.0, 1.0, 0.7352, 1.0, 0.892, 1.0, 0.8922, 1.0, 0.7353, 0.6173, 0.0, 0.6955, 0.0, 0.6827, 0.0, 0.6096, 0.0, 0.7353, 0.0, 0.8922, 0.0, 0.8538, 0.0, 0.7123, 0.0, 1.0, 0.7353, 1.0, 0.8922, 1.0, 0.8538, 1.0, 0.7123, 0.0, 0.3827, 0.0, 0.3045, 0.0, 0.3173, 0.0, 0.3904, 1.0, 0.6173, 1.0, 0.6955, 1.0, 0.6827, 1.0, 0.6096, 0.1118, 0.3663, 0.1627, 0.3154, 0.2136, 0.2645, 0.2645, 0.2136, 0.3154, 0.1627, 0.3663, 0.1118, 0.4198, 0.1118, 0.4733, 0.1118, 0.5267, 0.1118, 0.5802, 0.1118, 0.6337, 0.1118, 0.6846, 0.1627, 0.7355, 0.2136, 0.7864, 0.2645, 0.8373, 0.3154, 0.8882, 0.3663, 0.8882, 0.4198, 0.8882, 0.4733, 0.8882, 0.5267, 0.8882, 0.5802, 0.8882, 0.6337, 0.8373, 0.6846, 0.7864, 0.7355, 0.7355, 0.7864, 0.6846, 0.8373, 0.6337, 0.8882, 0.5802, 0.8882, 0.5267, 0.8882, 0.4733, 0.8882, 0.4198, 0.8882, 0.3663, 0.8882, 0.3154, 0.8373, 0.2645, 0.7864, 0.2136, 0.7355, 0.1627, 0.6846, 0.1118, 0.6337, 0.1118, 0.5802, 0.1118, 0.5267, 0.1118, 0.4733, 0.1118, 0.4198, 0.3827, 1.0, 0.3045, 1.0, 0.3173, 1.0, 0.3904, 1.0, 0.0584, 0.9854, 0.05855, 0.9854, 0.07319, 1.0, 0.073, 1.0, 0.9414, 0.9854, 0.9416, 0.9854, 0.927, 1.0, 0.9268, 1.0, 0.9416, 0.0146, 0.9414, 0.01464, 0.9268, 0.0, 0.927, 0.0, 0.05855, 0.01464, 0.0584, 0.0146, 0.073, 0.0, 0.07319, 0.0, 0.05855, 0.9854, 0.08643, 0.9784, 0.108, 1.0, 0.07319, 1.0, 0.9136, 0.9784, 0.9414, 0.9854, 0.9268, 1.0, 0.892, 1.0, 0.9414, 0.01464, 0.9136, 0.02161, 0.892, 0.0, 0.9268, 0.0, 0.08643, 0.02161, 0.05855, 0.01464, 0.07319, 0.0, 0.108, 0.0, 0.9784, 0.9136, 0.9784, 0.9138, 1.0, 0.8922, 1.0, 0.892, 0.9784, 0.08643, 0.9784, 0.08643, 1.0, 0.108, 1.0, 0.108, 0.02161, 0.08643, 0.02155, 0.08621, 0.0, 0.1078, 0.0, 0.108, 0.02161, 0.9136, 0.02161, 0.9136, 0.0, 0.892, 0.0, 0.892, 0.02155, 0.08621, 0.02923, 0.1169, 0.0, 0.1462, 0.0, 0.1078, 0.02923, 0.8831, 0.02155, 0.9138, 0.0, 0.8922, 0.0, 0.8538, 0.8831, 0.9708, 0.9138, 0.9784, 0.8922, 1.0, 0.8538, 1.0, 0.9138, 0.02155, 0.8831, 0.02923, 0.8538, 0.0, 0.8922, 0.0, 0.2436, 0.9391, 0.2538, 0.9365, 0.3173, 1.0, 0.3045, 1.0, 0.8831, 0.9708, 0.8831, 0.9708, 0.8538, 1.0, 0.8538, 1.0, 0.7564, 0.06089, 0.7462, 0.06346, 0.6827, 0.0, 0.6955, 0.0, 0.1169, 0.02923, 0.1169, 0.02923, 0.1462, 0.0, 0.1462, 0.0, 0.0, 0.2438, 0.0, 0.073, 0.0, 0.07319, 0.0, 0.2439, 0.2436, 0.06089, 0.1169, 0.02923, 0.1462, 0.0, 0.3045, 0.0, 0.8831, 0.02923, 0.8831, 0.02923, 0.8538, 0.0, 0.8538, 0.0, 0.7564, 0.9391, 0.8831, 0.9708, 0.8538, 1.0, 0.6955, 1.0, 0.1169, 0.9708, 0.1169, 0.9708, 0.1462, 1.0, 0.1462, 1.0, 0.2877, 1.0, 0.1462, 1.0, 0.1462, 1.0, 0.2877, 1.0, 1.0, 0.7123, 1.0, 0.8538, 1.0, 0.8538, 1.0, 0.7123, 0.0, 0.2877, 0.0, 0.1462, 0.0, 0.1462, 0.0, 0.2877, 0.7123, 0.0, 0.8538, 0.0, 0.8538, 0.0, 0.7123, 0.0, 0.7462, 0.9365, 0.7564, 0.9391, 0.6955, 1.0, 0.6827, 1.0, 0.2538, 0.06346, 0.2436, 0.06089, 0.3045, 0.0, 0.3173, 0.0, 0.8831, 0.02923, 0.7564, 0.06089, 0.6955, 0.0, 0.8538, 0.0, 0.1169, 0.9708, 0.2436, 0.9391, 0.3045, 1.0, 0.1462, 1.0, 0.2877, 1.0, 0.1462, 1.0, 0.3045, 1.0, 0.3827, 1.0, 1.0, 0.7123, 1.0, 0.8538, 1.0, 0.6955, 1.0, 0.6173, 0.0, 0.2877, 0.0, 0.1462, 0.0, 0.3045, 0.0, 0.3827, 0.7123, 0.0, 0.8538, 0.0, 0.6955, 0.0, 0.6173, 0.0, 0.02155, 0.9138, 0.02161, 0.9136, 0.0, 0.892, 0.0, 0.8922, 0.02161, 0.08643, 0.02161, 0.08643, 0.0, 0.108, 0.0, 0.108, 0.9784, 0.08621, 0.9784, 0.08643, 1.0, 0.108, 1.0, 0.1078, 0.9784, 0.9136, 0.9784, 0.9136, 1.0, 0.892, 1.0, 0.892, 1.0, 0.7352, 1.0, 0.892, 1.0, 0.892, 1.0, 0.7352, 0.7352, 0.0, 0.892, 0.0, 0.892, 0.0, 0.7352, 0.0, 0.2648, 1.0, 0.108, 1.0, 0.108, 1.0, 0.2648, 1.0, 0.0, 0.2648, 0.0, 0.108, 0.0, 0.108, 0.0, 0.2648, 0.8373, 0.6846, 0.8882, 0.6337, 0.8882, 0.6337, 0.8373, 0.6846, 0.3904, 1.0, 0.3173, 1.0, 0.32, 1.0, 0.392, 1.0, 0.7462, 0.9365, 0.6827, 1.0, 0.68, 1.0, 0.744, 0.936, 0.3154, 0.8373, 0.3663, 0.8882, 0.3663, 0.8882, 0.3154, 0.8373, 0.0, 0.3904, 0.0, 0.3173, 0.0, 0.32, 0.0, 0.392, 0.8882, 0.4198, 0.8882, 0.3663, 0.8882, 0.3663, 0.8882, 0.4198, 0.2538, 0.06346, 0.3173, 0.0, 0.32, 0.0, 0.256, 0.06399, 0.4198, 0.1118, 0.3663, 0.1118, 0.3663, 0.1118, 0.4198, 0.1118, 0.3154, 0.8373, 0.3663, 0.8882, 0.3663, 0.8882, 0.3154, 0.8373, 0.8882, 0.4198, 0.8882, 0.3663, 0.8882, 0.3663, 0.8882, 0.4198, 0.06399, 0.744, 0.0, 0.68, 0.0, 0.68, 0.06399, 0.744, 1.0, 0.608, 1.0, 0.68, 1.0, 0.68, 1.0, 0.608, 0.4198, 0.1118, 0.3663, 0.1118, 0.3663, 0.1118, 0.4198, 0.1118, 0.608, 0.0, 0.68, 0.0, 0.68, 0.0, 0.608, 0.0, 0.5802, 0.8882, 0.6337, 0.8882, 0.6337, 0.8882, 0.5802, 0.8882, 0.392, 1.0, 0.32, 1.0, 0.32, 1.0, 0.392, 1.0, 0.6096, 0.0, 0.6827, 0.0, 0.68, 0.0, 0.608, 0.0, 0.6846, 0.1627, 0.6337, 0.1118, 0.6337, 0.1118, 0.6846, 0.1627, 1.0, 0.6096, 1.0, 0.6827, 1.0, 0.68, 1.0, 0.608, 0.1627, 0.3154, 0.1118, 0.3663, 0.1118, 0.3663, 0.1627, 0.3154, 0.1118, 0.5802, 0.1118, 0.6337, 0.1118, 0.6337, 0.1118, 0.5802, 0.9365, 0.2538, 1.0, 0.3173, 1.0, 0.32, 0.936, 0.256, 0.5802, 0.8882, 0.6337, 0.8882, 0.6337, 0.8882, 0.5802, 0.8882, 0.06346, 0.7462, 0.0, 0.6827, 0.0, 0.68, 0.06399, 0.744, 0.1118, 0.5802, 0.1118, 0.6337, 0.1118, 0.6337, 0.1118, 0.5802, 0.0, 0.392, 0.0, 0.32, 0.0, 0.32, 0.0, 0.392, 0.1627, 0.3154, 0.1118, 0.3663, 0.1118, 0.3663, 0.1627, 0.3154, 0.256, 0.06399, 0.32, 0.0, 0.32, 0.0, 0.256, 0.06399, 0.6846, 0.1627, 0.6337, 0.1118, 0.6337, 0.1118, 0.6846, 0.1627, 0.936, 0.256, 1.0, 0.32, 1.0, 0.32, 0.936, 0.256, 0.8373, 0.6846, 0.8882, 0.6337, 0.8882, 0.6337, 0.8373, 0.6846, 0.744, 0.936, 0.68, 1.0, 0.68, 1.0, 0.744, 0.936, 0.744, 0.936, 0.68, 1.0, 0.68, 1.0, 0.744, 0.936, 0.8373, 0.6846, 0.8882, 0.6337, 0.8882, 0.6337, 0.8373, 0.6846, 0.936, 0.256, 1.0, 0.32, 1.0, 0.32, 0.936, 0.256, 0.6846, 0.1627, 0.6337, 0.1118, 0.6337, 0.1118, 0.6846, 0.1627, 0.256, 0.06399, 0.32, 0.0, 0.32, 0.0, 0.256, 0.06399, 0.1627, 0.3154, 0.1118, 0.3663, 0.1118, 0.3663, 0.1627, 0.3154, 0.0, 0.392, 0.0, 0.32, 0.0, 0.32, 0.0, 0.392, 0.1118, 0.5802, 0.1118, 0.6337, 0.1118, 0.6337, 0.1118, 0.5802, 0.2857, 0.8867, 0.3431, 0.9441, 0.32, 1.0, 0.256, 0.936, 0.8867, 0.7143, 0.9441, 0.6569, 1.0, 0.68, 0.936, 0.744, 0.7143, 0.1133, 0.6569, 0.05588, 0.68, 0.0, 0.744, 0.06399, 0.1133, 0.2857, 0.05588, 0.3431, 0.0, 0.32, 0.06399, 0.256, 0.05588, 0.5941, 0.05588, 0.6569, 0.0, 0.68, 0.0, 0.608, 0.5941, 0.9441, 0.6569, 0.9441, 0.68, 1.0, 0.608, 1.0, 0.4059, 0.05588, 0.3431, 0.05588, 0.32, 0.0, 0.392, 0.0, 0.9441, 0.4059, 0.9441, 0.3431, 1.0, 0.32, 1.0, 0.392, 0.392, 1.0, 0.32, 1.0, 0.32, 1.0, 0.392, 1.0, 0.5802, 0.8882, 0.6337, 0.8882, 0.6337, 0.8882, 0.5802, 0.8882, 0.608, 0.0, 0.68, 0.0, 0.68, 0.0, 0.608, 0.0, 0.4198, 0.1118, 0.3663, 0.1118, 0.3663, 0.1118, 0.4198, 0.1118, 1.0, 0.608, 1.0, 0.68, 1.0, 0.68, 1.0, 0.608, 0.06399, 0.744, 0.0, 0.68, 0.0, 0.68, 0.06399, 0.744, 0.8882, 0.4198, 0.8882, 0.3663, 0.8882, 0.3663, 0.8882, 0.4198, 0.3154, 0.8373, 0.3663, 0.8882, 0.3663, 0.8882, 0.3154, 0.8373, 0.8882, 0.4198, 0.8882, 0.3663, 0.9441, 0.3431, 0.9441, 0.4059, 0.4198, 0.1118, 0.3663, 0.1118, 0.3431, 0.05588, 0.4059, 0.05588, 0.5802, 0.8882, 0.6337, 0.8882, 0.6569, 0.9441, 0.5941, 0.9441, 0.1118, 0.5802, 0.1118, 0.6337, 0.05588, 0.6569, 0.05588, 0.5941, 0.1627, 0.3154, 0.1118, 0.3663, 0.05588, 0.3431, 0.1133, 0.2857, 0.6846, 0.1627, 0.6337, 0.1118, 0.6569, 0.05588, 0.7143, 0.1133, 0.8373, 0.6846, 0.8882, 0.6337, 0.9441, 0.6569, 0.8867, 0.7143, 0.3154, 0.8373, 0.3663, 0.8882, 0.3431, 0.9441, 0.2857, 0.8867, 0.8882, 0.3663, 0.8373, 0.3154, 0.8867, 0.2857, 0.9441, 0.3431, 0.8373, 0.3154, 0.7864, 0.2645, 0.8292, 0.2282, 0.8867, 0.2857, 0.7864, 0.2645, 0.7355, 0.2136, 0.7718, 0.1708, 0.8292, 0.2282, 0.7355, 0.2136, 0.6846, 0.1627, 0.7143, 0.1133, 0.7718, 0.1708, 0.9441, 0.3431, 0.8867, 0.2857, 0.936, 0.256, 1.0, 0.32, 0.8867, 0.2857, 0.8292, 0.2282, 0.872, 0.192, 0.936, 0.256, 0.8292, 0.2282, 0.7718, 0.1708, 0.808, 0.128, 0.872, 0.192, 0.7718, 0.1708, 0.7143, 0.1133, 0.744, 0.06399, 0.808, 0.128, 0.8882, 0.3663, 0.8373, 0.3154, 0.8373, 0.3154, 0.8882, 0.3663, 0.8373, 0.3154, 0.7864, 0.2645, 0.7864, 0.2645, 0.8373, 0.3154, 0.7864, 0.2645, 0.7355, 0.2136, 0.7355, 0.2136, 0.7864, 0.2645, 0.7355, 0.2136, 0.6846, 0.1627, 0.6846, 0.1627, 0.7355, 0.2136, 0.68, 0.0, 0.744, 0.06399, 0.744, 0.06399, 0.68, 0.0, 0.744, 0.06399, 0.808, 0.128, 0.808, 0.128, 0.744, 0.06399, 0.808, 0.128, 0.872, 0.192, 0.872, 0.192, 0.808, 0.128, 0.872, 0.192, 0.936, 0.256, 0.936, 0.256, 0.872, 0.192, 0.68, 0.0, 0.744, 0.06399, 0.744, 0.06399, 0.68, 0.0, 0.744, 0.06399, 0.808, 0.128, 0.808, 0.128, 0.744, 0.06399, 0.808, 0.128, 0.872, 0.192, 0.872, 0.192, 0.808, 0.128, 0.872, 0.192, 0.936, 0.256, 0.936, 0.256, 0.872, 0.192, 0.8882, 0.3663, 0.8373, 0.3154, 0.8373, 0.3154, 0.8882, 0.3663, 0.8373, 0.3154, 0.7864, 0.2645, 0.7864, 0.2645, 0.8373, 0.3154, 0.7864, 0.2645, 0.7355, 0.2136, 0.7355, 0.2136, 0.7864, 0.2645, 0.7355, 0.2136, 0.6846, 0.1627, 0.6846, 0.1627, 0.7355, 0.2136, 0.6827, 0.0, 0.7462, 0.06346, 0.744, 0.06399, 0.68, 0.0, 0.7462, 0.06346, 0.8096, 0.1269, 0.808, 0.128, 0.744, 0.06399, 0.8096, 0.1269, 0.8731, 0.1904, 0.872, 0.192, 0.808, 0.128, 0.8731, 0.1904, 0.9365, 0.2538, 0.936, 0.256, 0.872, 0.192, 0.8882, 0.3663, 0.8373, 0.3154, 0.8373, 0.3154, 0.8882, 0.3663, 0.8373, 0.3154, 0.7864, 0.2645, 0.7864, 0.2645, 0.8373, 0.3154, 0.7864, 0.2645, 0.7355, 0.2136, 0.7355, 0.2136, 0.7864, 0.2645, 0.7355, 0.2136, 0.6846, 0.1627, 0.6846, 0.1627, 0.7355, 0.2136, 0.8922, 0.0, 0.892, 0.0, 0.9136, 0.02161, 0.9138, 0.02155, 0.9138, 0.02155, 0.9136, 0.02161, 0.9352, 0.04322, 0.9353, 0.04311, 0.9353, 0.04311, 0.9352, 0.04322, 0.9568, 0.06482, 0.9569, 0.06466, 0.9569, 0.06466, 0.9568, 0.06482, 0.9784, 0.08643, 0.9784, 0.08621, 1.0, 0.1462, 1.0, 0.3045, 0.9391, 0.2436, 0.9708, 0.1169, 0.9708, 0.1169, 0.9391, 0.2436, 0.8782, 0.1827, 0.9415, 0.08769, 0.9415, 0.08769, 0.8782, 0.1827, 0.8173, 0.1218, 0.9123, 0.05846, 0.9123, 0.05846, 0.8173, 0.1218, 0.7564, 0.06089, 0.8831, 0.02923, 1.0, 0.1462, 1.0, 0.1462, 0.9708, 0.1169, 0.9708, 0.1169, 0.9708, 0.1169, 0.9708, 0.1169, 0.9415, 0.08769, 0.9415, 0.08769, 0.9415, 0.08769, 0.9415, 0.08769, 0.9123, 0.05846, 0.9123, 0.05846, 0.9123, 0.05846, 0.9123, 0.05846, 0.8831, 0.02923, 0.8831, 0.02923, 1.0, 0.3045, 1.0, 0.3173, 0.9365, 0.2538, 0.9391, 0.2436, 0.9391, 0.2436, 0.9365, 0.2538, 0.8731, 0.1904, 0.8782, 0.1827, 0.8782, 0.1827, 0.8731, 0.1904, 0.8096, 0.1269, 0.8173, 0.1218, 0.8173, 0.1218, 0.8096, 0.1269, 0.7462, 0.06346, 0.7564, 0.06089, 1.0, 0.1078, 1.0, 0.1462, 0.9708, 0.1169, 0.9784, 0.08621, 0.9784, 0.08621, 0.9708, 0.1169, 0.9415, 0.08769, 0.9569, 0.06466, 0.9569, 0.06466, 0.9415, 0.08769, 0.9123, 0.05846, 0.9353, 0.04311, 0.9353, 0.04311, 0.9123, 0.05846, 0.8831, 0.02923, 0.9138, 0.02155, 0.892, 0.0, 0.892, 0.0, 0.9136, 0.02161, 0.9136, 0.02161, 0.9136, 0.02161, 0.9136, 0.02161, 0.9352, 0.04322, 0.9352, 0.04322, 0.9352, 0.04322, 0.9352, 0.04322, 0.9568, 0.06482, 0.9568, 0.06482, 0.9568, 0.06482, 0.9568, 0.06482, 0.9784, 0.08643, 0.9784, 0.08643, 1.0, 0.07319, 1.0, 0.108, 0.9784, 0.08643, 0.9854, 0.05855, 0.9854, 0.05855, 0.9784, 0.08643, 0.9568, 0.06482, 0.9707, 0.04392, 0.9707, 0.04392, 0.9568, 0.06482, 0.9352, 0.04322, 0.9561, 0.02928, 0.9561, 0.02928, 0.9352, 0.04322, 0.9136, 0.02161, 0.9414, 0.01464, 1.0, 0.073, 1.0, 0.07319, 0.9854, 0.05855, 0.9854, 0.0584, 0.9854, 0.0584, 0.9854, 0.05855, 0.9707, 0.04392, 0.9708, 0.0438, 0.9708, 0.0438, 0.9707, 0.04392, 0.9561, 0.02928, 0.9562, 0.0292, 0.9562, 0.0292, 0.9561, 0.02928, 0.9414, 0.01464, 0.9416, 0.0146, 0.8882, 0.6337, 0.8882, 0.5802, 0.9441, 0.5941, 0.9441, 0.6569, 0.8882, 0.5802, 0.8882, 0.5267, 0.9441, 0.5314, 0.9441, 0.5941, 0.8882, 0.5267, 0.8882, 0.4733, 0.9441, 0.4686, 0.9441, 0.5314, 0.8882, 0.4733, 0.8882, 0.4198, 0.9441, 0.4059, 0.9441, 0.4686, 0.8882, 0.6337, 0.8882, 0.5802, 0.8882, 0.5802, 0.8882, 0.6337, 0.8882, 0.5802, 0.8882, 0.5267, 0.8882, 0.5267, 0.8882, 0.5802, 0.8882, 0.5267, 0.8882, 0.4733, 0.8882, 0.4733, 0.8882, 0.5267, 0.8882, 0.4733, 0.8882, 0.4198, 0.8882, 0.4198, 0.8882, 0.4733, 1.0, 0.32, 1.0, 0.392, 1.0, 0.392, 1.0, 0.32, 1.0, 0.392, 1.0, 0.464, 1.0, 0.464, 1.0, 0.392, 1.0, 0.464, 1.0, 0.536, 1.0, 0.536, 1.0, 0.464, 1.0, 0.536, 1.0, 0.608, 1.0, 0.608, 1.0, 0.536, 0.9441, 0.6569, 0.9441, 0.5941, 1.0, 0.608, 1.0, 0.68, 0.9441, 0.5941, 0.9441, 0.5314, 1.0, 0.536, 1.0, 0.608, 0.9441, 0.5314, 0.9441, 0.4686, 1.0, 0.464, 1.0, 0.536, 0.9441, 0.4686, 0.9441, 0.4059, 1.0, 0.392, 1.0, 0.464, 1.0, 0.3173, 1.0, 0.3904, 1.0, 0.392, 1.0, 0.32, 1.0, 0.3904, 1.0, 0.4635, 1.0, 0.464, 1.0, 0.392, 1.0, 0.4635, 1.0, 0.5365, 1.0, 0.536, 1.0, 0.464, 1.0, 0.5365, 1.0, 0.6096, 1.0, 0.608, 1.0, 0.536, 1.0, 0.32, 1.0, 0.392, 1.0, 0.392, 1.0, 0.32, 1.0, 0.392, 1.0, 0.464, 1.0, 0.464, 1.0, 0.392, 1.0, 0.464, 1.0, 0.536, 1.0, 0.536, 1.0, 0.464, 1.0, 0.536, 1.0, 0.608, 1.0, 0.608, 1.0, 0.536, 0.8882, 0.6337, 0.8882, 0.5802, 0.8882, 0.5802, 0.8882, 0.6337, 0.8882, 0.5802, 0.8882, 0.5267, 0.8882, 0.5267, 0.8882, 0.5802, 0.8882, 0.5267, 0.8882, 0.4733, 0.8882, 0.4733, 0.8882, 0.5267, 0.8882, 0.4733, 0.8882, 0.4198, 0.8882, 0.4198, 0.8882, 0.4733, 0.8882, 0.6337, 0.8882, 0.5802, 0.8882, 0.5802, 0.8882, 0.6337, 0.8882, 0.5802, 0.8882, 0.5267, 0.8882, 0.5267, 0.8882, 0.5802, 0.8882, 0.5267, 0.8882, 0.4733, 0.8882, 0.4733, 0.8882, 0.5267, 0.8882, 0.4733, 0.8882, 0.4198, 0.8882, 0.4198, 0.8882, 0.4733, 1.0, 0.108, 1.0, 0.2648, 1.0, 0.2648, 1.0, 0.108, 1.0, 0.2648, 1.0, 0.4216, 1.0, 0.4216, 1.0, 0.2648, 1.0, 0.4216, 1.0, 0.5784, 1.0, 0.5784, 1.0, 0.4216, 1.0, 0.5784, 1.0, 0.7352, 1.0, 0.7352, 1.0, 0.5784, 1.0, 0.1462, 1.0, 0.2877, 1.0, 0.3827, 1.0, 0.3045, 1.0, 0.2877, 1.0, 0.4292, 1.0, 0.4609, 1.0, 0.3827, 1.0, 0.4292, 1.0, 0.5708, 1.0, 0.5391, 1.0, 0.4609, 1.0, 0.5708, 1.0, 0.7123, 1.0, 0.6173, 1.0, 0.5391, 1.0, 0.1462, 1.0, 0.2877, 1.0, 0.2877, 1.0, 0.1462, 1.0, 0.2877, 1.0, 0.4292, 1.0, 0.4292, 1.0, 0.2877, 1.0, 0.4292, 1.0, 0.5708, 1.0, 0.5708, 1.0, 0.4292, 1.0, 0.5708, 1.0, 0.7123, 1.0, 0.7123, 1.0, 0.5708, 1.0, 0.3045, 1.0, 0.3827, 1.0, 0.3904, 1.0, 0.3173, 1.0, 0.3827, 1.0, 0.4609, 1.0, 0.4635, 1.0, 0.3904, 1.0, 0.4609, 1.0, 0.5391, 1.0, 0.5365, 1.0, 0.4635, 1.0, 0.5391, 1.0, 0.6173, 1.0, 0.6096, 1.0, 0.5365, 1.0, 0.1078, 1.0, 0.2647, 1.0, 0.2877, 1.0, 0.1462, 1.0, 0.2647, 1.0, 0.4216, 1.0, 0.4292, 1.0, 0.2877, 1.0, 0.4216, 1.0, 0.5784, 1.0, 0.5708, 1.0, 0.4292, 1.0, 0.5784, 1.0, 0.7353, 1.0, 0.7123, 1.0, 0.5708, 1.0, 0.108, 1.0, 0.2648, 1.0, 0.2647, 1.0, 0.1078, 1.0, 0.2648, 1.0, 0.4216, 1.0, 0.4216, 1.0, 0.2647, 1.0, 0.4216, 1.0, 0.5784, 1.0, 0.5784, 1.0, 0.4216, 1.0, 0.5784, 1.0, 0.7352, 1.0, 0.7353, 1.0, 0.5784, 1.0, 0.07319, 1.0, 0.2439, 1.0, 0.2648, 1.0, 0.108, 1.0, 0.2439, 1.0, 0.4146, 1.0, 0.4216, 1.0, 0.2648, 1.0, 0.4146, 1.0, 0.5854, 1.0, 0.5784, 1.0, 0.4216, 1.0, 0.5854, 1.0, 0.7561, 1.0, 0.7352, 1.0, 0.5784, 1.0, 0.073, 1.0, 0.2438, 1.0, 0.2439, 1.0, 0.07319, 1.0, 0.2438, 1.0, 0.4146, 1.0, 0.4146, 1.0, 0.2439, 1.0, 0.4146, 1.0, 0.5854, 1.0, 0.5854, 1.0, 0.4146, 1.0, 0.5854, 1.0, 0.7562, 1.0, 0.7561, 1.0, 0.5854, 0.6337, 0.8882, 0.6846, 0.8373, 0.7143, 0.8867, 0.6569, 0.9441, 0.6846, 0.8373, 0.7355, 0.7864, 0.7718, 0.8292, 0.7143, 0.8867, 0.7355, 0.7864, 0.7864, 0.7355, 0.8292, 0.7718, 0.7718, 0.8292, 0.7864, 0.7355, 0.8373, 0.6846, 0.8867, 0.7143, 0.8292, 0.7718, 0.6569, 0.9441, 0.7143, 0.8867, 0.744, 0.936, 0.68, 1.0, 0.7143, 0.8867, 0.7718, 0.8292, 0.808, 0.872, 0.744, 0.936, 0.7718, 0.8292, 0.8292, 0.7718, 0.872, 0.808, 0.808, 0.872, 0.8292, 0.7718, 0.8867, 0.7143, 0.936, 0.744, 0.872, 0.808, 0.6337, 0.8882, 0.6846, 0.8373, 0.6846, 0.8373, 0.6337, 0.8882, 0.6846, 0.8373, 0.7355, 0.7864, 0.7355, 0.7864, 0.6846, 0.8373, 0.7355, 0.7864, 0.7864, 0.7355, 0.7864, 0.7355, 0.7355, 0.7864, 0.7864, 0.7355, 0.8373, 0.6846, 0.8373, 0.6846, 0.7864, 0.7355, 1.0, 0.68, 0.936, 0.744, 0.936, 0.744, 1.0, 0.68, 0.936, 0.744, 0.872, 0.808, 0.872, 0.808, 0.936, 0.744, 0.872, 0.808, 0.808, 0.872, 0.808, 0.872, 0.872, 0.808, 0.808, 0.872, 0.744, 0.936, 0.744, 0.936, 0.808, 0.872, 1.0, 0.68, 0.936, 0.744, 0.936, 0.744, 1.0, 0.68, 0.936, 0.744, 0.872, 0.808, 0.872, 0.808, 0.936, 0.744, 0.872, 0.808, 0.808, 0.872, 0.808, 0.872, 0.872, 0.808, 0.808, 0.872, 0.744, 0.936, 0.744, 0.936, 0.808, 0.872, 0.6337, 0.8882, 0.6846, 0.8373, 0.6846, 0.8373, 0.6337, 0.8882, 0.6846, 0.8373, 0.7355, 0.7864, 0.7355, 0.7864, 0.6846, 0.8373, 0.7355, 0.7864, 0.7864, 0.7355, 0.7864, 0.7355, 0.7355, 0.7864, 0.7864, 0.7355, 0.8373, 0.6846, 0.8373, 0.6846, 0.7864, 0.7355, 1.0, 0.6827, 0.9365, 0.7462, 0.936, 0.744, 1.0, 0.68, 0.9365, 0.7462, 0.8731, 0.8096, 0.872, 0.808, 0.936, 0.744, 0.8731, 0.8096, 0.8096, 0.8731, 0.808, 0.872, 0.872, 0.808, 0.8096, 0.8731, 0.7462, 0.9365, 0.744, 0.936, 0.808, 0.872, 0.6337, 0.8882, 0.6846, 0.8373, 0.6846, 0.8373, 0.6337, 0.8882, 0.6846, 0.8373, 0.7355, 0.7864, 0.7355, 0.7864, 0.6846, 0.8373, 0.7355, 0.7864, 0.7864, 0.7355, 0.7864, 0.7355, 0.7355, 0.7864, 0.7864, 0.7355, 0.8373, 0.6846, 0.8373, 0.6846, 0.7864, 0.7355, 0.892, 1.0, 0.892, 1.0, 0.9136, 0.9784, 0.9136, 0.9784, 0.9136, 0.9784, 0.9136, 0.9784, 0.9352, 0.9568, 0.9352, 0.9568, 0.9352, 0.9568, 0.9352, 0.9568, 0.9568, 0.9352, 0.9568, 0.9352, 0.9568, 0.9352, 0.9568, 0.9352, 0.9784, 0.9136, 0.9784, 0.9136, 1.0, 0.6827, 1.0, 0.6955, 0.9391, 0.7564, 0.9365, 0.7462, 0.9365, 0.7462, 0.9391, 0.7564, 0.8782, 0.8173, 0.8731, 0.8096, 0.8731, 0.8096, 0.8782, 0.8173, 0.8173, 0.8782, 0.8096, 0.8731, 0.8096, 0.8731, 0.8173, 0.8782, 0.7564, 0.9391, 0.7462, 0.9365, 1.0, 0.6955, 1.0, 0.8538, 0.9708, 0.8831, 0.9391, 0.7564, 0.9391, 0.7564, 0.9708, 0.8831, 0.9415, 0.9123, 0.8782, 0.8173, 0.8782, 0.8173, 0.9415, 0.9123, 0.9123, 0.9415, 0.8173, 0.8782, 0.8173, 0.8782, 0.9123, 0.9415, 0.8831, 0.9708, 0.7564, 0.9391, 1.0, 0.8538, 1.0, 0.8538, 0.9708, 0.8831, 0.9708, 0.8831, 0.9708, 0.8831, 0.9708, 0.8831, 0.9415, 0.9123, 0.9415, 0.9123, 0.9415, 0.9123, 0.9415, 0.9123, 0.9123, 0.9415, 0.9123, 0.9415, 0.9123, 0.9415, 0.9123, 0.9415, 0.8831, 0.9708, 0.8831, 0.9708, 1.0, 0.8538, 1.0, 0.8922, 0.9784, 0.9138, 0.9708, 0.8831, 0.9708, 0.8831, 0.9784, 0.9138, 0.9569, 0.9353, 0.9415, 0.9123, 0.9415, 0.9123, 0.9569, 0.9353, 0.9353, 0.9569, 0.9123, 0.9415, 0.9123, 0.9415, 0.9353, 0.9569, 0.9138, 0.9784, 0.8831, 0.9708, 0.892, 1.0, 0.8922, 1.0, 0.9138, 0.9784, 0.9136, 0.9784, 0.9136, 0.9784, 0.9138, 0.9784, 0.9353, 0.9569, 0.9352, 0.9568, 0.9352, 0.9568, 0.9353, 0.9569, 0.9569, 0.9353, 0.9568, 0.9352, 0.9568, 0.9352, 0.9569, 0.9353, 0.9784, 0.9138, 0.9784, 0.9136, 1.0, 0.892, 1.0, 0.9268, 0.9854, 0.9414, 0.9784, 0.9136, 0.9784, 0.9136, 0.9854, 0.9414, 0.9707, 0.9561, 0.9568, 0.9352, 0.9568, 0.9352, 0.9707, 0.9561, 0.9561, 0.9707, 0.9352, 0.9568, 0.9352, 0.9568, 0.9561, 0.9707, 0.9414, 0.9854, 0.9136, 0.9784, 1.0, 0.9268, 1.0, 0.927, 0.9854, 0.9416, 0.9854, 0.9414, 0.9854, 0.9414, 0.9854, 0.9416, 0.9708, 0.9562, 0.9707, 0.9561, 0.9707, 0.9561, 0.9708, 0.9562, 0.9562, 0.9708, 0.9561, 0.9707, 0.9561, 0.9707, 0.9562, 0.9708, 0.9416, 0.9854, 0.9414, 0.9854, 0.3663, 0.8882, 0.4198, 0.8882, 0.4059, 0.9441, 0.3431, 0.9441, 0.4198, 0.8882, 0.4733, 0.8882, 0.4686, 0.9441, 0.4059, 0.9441, 0.4733, 0.8882, 0.5267, 0.8882, 0.5314, 0.9441, 0.4686, 0.9441, 0.5267, 0.8882, 0.5802, 0.8882, 0.5941, 0.9441, 0.5314, 0.9441, 0.3663, 0.8882, 0.4198, 0.8882, 0.4198, 0.8882, 0.3663, 0.8882, 0.4198, 0.8882, 0.4733, 0.8882, 0.4733, 0.8882, 0.4198, 0.8882, 0.4733, 0.8882, 0.5267, 0.8882, 0.5267, 0.8882, 0.4733, 0.8882, 0.5267, 0.8882, 0.5802, 0.8882, 0.5802, 0.8882, 0.5267, 0.8882, 0.68, 1.0, 0.608, 1.0, 0.608, 1.0, 0.68, 1.0, 0.608, 1.0, 0.536, 1.0, 0.536, 1.0, 0.608, 1.0, 0.536, 1.0, 0.464, 1.0, 0.464, 1.0, 0.536, 1.0, 0.464, 1.0, 0.392, 1.0, 0.392, 1.0, 0.464, 1.0, 0.3431, 0.9441, 0.4059, 0.9441, 0.392, 1.0, 0.32, 1.0, 0.4059, 0.9441, 0.4686, 0.9441, 0.464, 1.0, 0.392, 1.0, 0.4686, 0.9441, 0.5314, 0.9441, 0.536, 1.0, 0.464, 1.0, 0.5314, 0.9441, 0.5941, 0.9441, 0.608, 1.0, 0.536, 1.0, 0.3663, 0.8882, 0.4198, 0.8882, 0.4198, 0.8882, 0.3663, 0.8882, 0.4198, 0.8882, 0.4733, 0.8882, 0.4733, 0.8882, 0.4198, 0.8882, 0.4733, 0.8882, 0.5267, 0.8882, 0.5267, 0.8882, 0.4733, 0.8882, 0.5267, 0.8882, 0.5802, 0.8882, 0.5802, 0.8882, 0.5267, 0.8882, 0.68, 1.0, 0.608, 1.0, 0.608, 1.0, 0.68, 1.0, 0.608, 1.0, 0.536, 1.0, 0.536, 1.0, 0.608, 1.0, 0.536, 1.0, 0.464, 1.0, 0.464, 1.0, 0.536, 1.0, 0.464, 1.0, 0.392, 1.0, 0.392, 1.0, 0.464, 1.0, 0.3663, 0.8882, 0.4198, 0.8882, 0.4198, 0.8882, 0.3663, 0.8882, 0.4198, 0.8882, 0.4733, 0.8882, 0.4733, 0.8882, 0.4198, 0.8882, 0.4733, 0.8882, 0.5267, 0.8882, 0.5267, 0.8882, 0.4733, 0.8882, 0.5267, 0.8882, 0.5802, 0.8882, 0.5802, 0.8882, 0.5267, 0.8882, 0.6827, 1.0, 0.6096, 1.0, 0.608, 1.0, 0.68, 1.0, 0.6096, 1.0, 0.5365, 1.0, 0.536, 1.0, 0.608, 1.0, 0.5365, 1.0, 0.4635, 1.0, 0.464, 1.0, 0.536, 1.0, 0.4635, 1.0, 0.3904, 1.0, 0.392, 1.0, 0.464, 1.0, 0.892, 1.0, 0.7352, 1.0, 0.7352, 1.0, 0.892, 1.0, 0.7352, 1.0, 0.5784, 1.0, 0.5784, 1.0, 0.7352, 1.0, 0.5784, 1.0, 0.4216, 1.0, 0.4216, 1.0, 0.5784, 1.0, 0.4216, 1.0, 0.2648, 1.0, 0.2648, 1.0, 0.4216, 1.0, 0.8538, 1.0, 0.7123, 1.0, 0.6173, 1.0, 0.6955, 1.0, 0.7123, 1.0, 0.5708, 1.0, 0.5391, 1.0, 0.6173, 1.0, 0.5708, 1.0, 0.4292, 1.0, 0.4609, 1.0, 0.5391, 1.0, 0.4292, 1.0, 0.2877, 1.0, 0.3827, 1.0, 0.4609, 1.0, 0.8538, 1.0, 0.7123, 1.0, 0.7123, 1.0, 0.8538, 1.0, 0.7123, 1.0, 0.5708, 1.0, 0.5708, 1.0, 0.7123, 1.0, 0.5708, 1.0, 0.4292, 1.0, 0.4292, 1.0, 0.5708, 1.0, 0.4292, 1.0, 0.2877, 1.0, 0.2877, 1.0, 0.4292, 1.0, 0.6955, 1.0, 0.6173, 1.0, 0.6096, 1.0, 0.6827, 1.0, 0.6173, 1.0, 0.5391, 1.0, 0.5365, 1.0, 0.6096, 1.0, 0.5391, 1.0, 0.4609, 1.0, 0.4635, 1.0, 0.5365, 1.0, 0.4609, 1.0, 0.3827, 1.0, 0.3904, 1.0, 0.4635, 1.0, 0.892, 1.0, 0.7352, 1.0, 0.7353, 1.0, 0.8922, 1.0, 0.7352, 1.0, 0.5784, 1.0, 0.5784, 1.0, 0.7353, 1.0, 0.5784, 1.0, 0.4216, 1.0, 0.4216, 1.0, 0.5784, 1.0, 0.4216, 1.0, 0.2648, 1.0, 0.2647, 1.0, 0.4216, 1.0, 0.8922, 1.0, 0.7353, 1.0, 0.7123, 1.0, 0.8538, 1.0, 0.7353, 1.0, 0.5784, 1.0, 0.5708, 1.0, 0.7123, 1.0, 0.5784, 1.0, 0.4216, 1.0, 0.4292, 1.0, 0.5708, 1.0, 0.4216, 1.0, 0.2647, 1.0, 0.2877, 1.0, 0.4292, 1.0, 0.9268, 1.0, 0.7561, 1.0, 0.7352, 1.0, 0.892, 1.0, 0.7561, 1.0, 0.5854, 1.0, 0.5784, 1.0, 0.7352, 1.0, 0.5854, 1.0, 0.4146, 1.0, 0.4216, 1.0, 0.5784, 1.0, 0.4146, 1.0, 0.2439, 1.0, 0.2648, 1.0, 0.4216, 1.0, 0.927, 1.0, 0.7562, 1.0, 0.7561, 1.0, 0.9268, 1.0, 0.7562, 1.0, 0.5854, 1.0, 0.5854, 1.0, 0.7561, 1.0, 0.5854, 1.0, 0.4146, 1.0, 0.4146, 1.0, 0.5854, 1.0, 0.4146, 1.0, 0.2438, 1.0, 0.2439, 1.0, 0.4146, 1.0, 0.1118, 0.6337, 0.1627, 0.6846, 0.1133, 0.7143, 0.05588, 0.6569, 0.1627, 0.6846, 0.2136, 0.7355, 0.1708, 0.7718, 0.1133, 0.7143, 0.2136, 0.7355, 0.2645, 0.7864, 0.2282, 0.8292, 0.1708, 0.7718, 0.2645, 0.7864, 0.3154, 0.8373, 0.2857, 0.8867, 0.2282, 0.8292, 0.1118, 0.6337, 0.1627, 0.6846, 0.1627, 0.6846, 0.1118, 0.6337, 0.1627, 0.6846, 0.2136, 0.7355, 0.2136, 0.7355, 0.1627, 0.6846, 0.2136, 0.7355, 0.2645, 0.7864, 0.2645, 0.7864, 0.2136, 0.7355, 0.2645, 0.7864, 0.3154, 0.8373, 0.3154, 0.8373, 0.2645, 0.7864, 0.32, 1.0, 0.256, 0.936, 0.256, 0.936, 0.32, 1.0, 0.256, 0.936, 0.192, 0.872, 0.192, 0.872, 0.256, 0.936, 0.192, 0.872, 0.128, 0.808, 0.128, 0.808, 0.192, 0.872, 0.128, 0.808, 0.06399, 0.744, 0.06399, 0.744, 0.128, 0.808, 0.05588, 0.6569, 0.1133, 0.7143, 0.06399, 0.744, 0.0, 0.68, 0.1133, 0.7143, 0.1708, 0.7718, 0.128, 0.808, 0.06399, 0.744, 0.1708, 0.7718, 0.2282, 0.8292, 0.192, 0.872, 0.128, 0.808, 0.2282, 0.8292, 0.2857, 0.8867, 0.256, 0.936, 0.192, 0.872, 0.3173, 1.0, 0.2538, 0.9365, 0.256, 0.936, 0.32, 1.0, 0.2538, 0.9365, 0.1904, 0.8731, 0.192, 0.872, 0.256, 0.936, 0.1904, 0.8731, 0.1269, 0.8096, 0.128, 0.808, 0.192, 0.872, 0.1269, 0.8096, 0.06346, 0.7462, 0.06399, 0.744, 0.128, 0.808, 0.32, 1.0, 0.256, 0.936, 0.256, 0.936, 0.32, 1.0, 0.256, 0.936, 0.192, 0.872, 0.192, 0.872, 0.256, 0.936, 0.192, 0.872, 0.128, 0.808, 0.128, 0.808, 0.192, 0.872, 0.128, 0.808, 0.06399, 0.744, 0.06399, 0.744, 0.128, 0.808, 0.1118, 0.6337, 0.1627, 0.6846, 0.1627, 0.6846, 0.1118, 0.6337, 0.1627, 0.6846, 0.2136, 0.7355, 0.2136, 0.7355, 0.1627, 0.6846, 0.2136, 0.7355, 0.2645, 0.7864, 0.2645, 0.7864, 0.2136, 0.7355, 0.2645, 0.7864, 0.3154, 0.8373, 0.3154, 0.8373, 0.2645, 0.7864, 0.1118, 0.6337, 0.1627, 0.6846, 0.1627, 0.6846, 0.1118, 0.6337, 0.1627, 0.6846, 0.2136, 0.7355, 0.2136, 0.7355, 0.1627, 0.6846, 0.2136, 0.7355, 0.2645, 0.7864, 0.2645, 0.7864, 0.2136, 0.7355, 0.2645, 0.7864, 0.3154, 0.8373, 0.3154, 0.8373, 0.2645, 0.7864, 0.1078, 1.0, 0.108, 1.0, 0.08643, 0.9784, 0.08621, 0.9784, 0.08621, 0.9784, 0.08643, 0.9784, 0.06482, 0.9568, 0.06466, 0.9569, 0.06466, 0.9569, 0.06482, 0.9568, 0.04322, 0.9352, 0.04311, 0.9353, 0.04311, 0.9353, 0.04322, 0.9352, 0.02161, 0.9136, 0.02155, 0.9138, 0.0, 0.8538, 0.0, 0.6955, 0.06089, 0.7564, 0.02923, 0.8831, 0.02923, 0.8831, 0.06089, 0.7564, 0.1218, 0.8173, 0.05846, 0.9123, 0.05846, 0.9123, 0.1218, 0.8173, 0.1827, 0.8782, 0.08769, 0.9415, 0.08769, 0.9415, 0.1827, 0.8782, 0.2436, 0.9391, 0.1169, 0.9708, 0.0, 0.8538, 0.0, 0.8538, 0.02923, 0.8831, 0.02923, 0.8831, 0.02923, 0.8831, 0.02923, 0.8831, 0.05846, 0.9123, 0.05846, 0.9123, 0.05846, 0.9123, 0.05846, 0.9123, 0.08769, 0.9415, 0.08769, 0.9415, 0.08769, 0.9415, 0.08769, 0.9415, 0.1169, 0.9708, 0.1169, 0.9708, 0.0, 0.6955, 0.0, 0.6827, 0.06346, 0.7462, 0.06089, 0.7564, 0.06089, 0.7564, 0.06346, 0.7462, 0.1269, 0.8096, 0.1218, 0.8173, 0.1218, 0.8173, 0.1269, 0.8096, 0.1904, 0.8731, 0.1827, 0.8782, 0.1827, 0.8782, 0.1904, 0.8731, 0.2538, 0.9365, 0.2436, 0.9391, 0.1462, 1.0, 0.1078, 1.0, 0.08621, 0.9784, 0.1169, 0.9708, 0.1169, 0.9708, 0.08621, 0.9784, 0.06466, 0.9569, 0.08769, 0.9415, 0.08769, 0.9415, 0.06466, 0.9569, 0.04311, 0.9353, 0.05846, 0.9123, 0.05846, 0.9123, 0.04311, 0.9353, 0.02155, 0.9138, 0.02923, 0.8831, 0.108, 1.0, 0.108, 1.0, 0.08643, 0.9784, 0.08643, 0.9784, 0.08643, 0.9784, 0.08643, 0.9784, 0.06482, 0.9568, 0.06482, 0.9568, 0.06482, 0.9568, 0.06482, 0.9568, 0.04322, 0.9352, 0.04322, 0.9352, 0.04322, 0.9352, 0.04322, 0.9352, 0.02161, 0.9136, 0.02161, 0.9136, 0.0, 0.9268, 0.0, 0.892, 0.02161, 0.9136, 0.01464, 0.9414, 0.01464, 0.9414, 0.02161, 0.9136, 0.04322, 0.9352, 0.02928, 0.9561, 0.02928, 0.9561, 0.04322, 0.9352, 0.06482, 0.9568, 0.04392, 0.9707, 0.04392, 0.9707, 0.06482, 0.9568, 0.08643, 0.9784, 0.05855, 0.9854, 0.0, 0.927, 0.0, 0.9268, 0.01464, 0.9414, 0.0146, 0.9416, 0.0146, 0.9416, 0.01464, 0.9414, 0.02928, 0.9561, 0.0292, 0.9562, 0.0292, 0.9562, 0.02928, 0.9561, 0.04392, 0.9707, 0.0438, 0.9708, 0.0438, 0.9708, 0.04392, 0.9707, 0.05855, 0.9854, 0.0584, 0.9854, 0.1118, 0.3663, 0.1118, 0.4198, 0.05588, 0.4059, 0.05588, 0.3431, 0.1118, 0.4198, 0.1118, 0.4733, 0.05588, 0.4686, 0.05588, 0.4059, 0.1118, 0.4733, 0.1118, 0.5267, 0.05588, 0.5314, 0.05588, 0.4686, 0.1118, 0.5267, 0.1118, 0.5802, 0.05588, 0.5941, 0.05588, 0.5314, 0.05588, 0.3431, 0.05588, 0.4059, 0.0, 0.392, 0.0, 0.32, 0.05588, 0.4059, 0.05588, 0.4686, 0.0, 0.464, 0.0, 0.392, 0.05588, 0.4686, 0.05588, 0.5314, 0.0, 0.536, 0.0, 0.464, 0.05588, 0.5314, 0.05588, 0.5941, 0.0, 0.608, 0.0, 0.536, 0.1118, 0.3663, 0.1118, 0.4198, 0.1118, 0.4198, 0.1118, 0.3663, 0.1118, 0.4198, 0.1118, 0.4733, 0.1118, 0.4733, 0.1118, 0.4198, 0.1118, 0.4733, 0.1118, 0.5267, 0.1118, 0.5267, 0.1118, 0.4733, 0.1118, 0.5267, 0.1118, 0.5802, 0.1118, 0.5802, 0.1118, 0.5267, 0.0, 0.68, 0.0, 0.608, 0.0, 0.608, 0.0, 0.68, 0.0, 0.608, 0.0, 0.536, 0.0, 0.536, 0.0, 0.608, 0.0, 0.536, 0.0, 0.464, 0.0, 0.464, 0.0, 0.536, 0.0, 0.464, 0.0, 0.392, 0.0, 0.392, 0.0, 0.464, 0.0, 0.68, 0.0, 0.608, 0.0, 0.608, 0.0, 0.68, 0.0, 0.608, 0.0, 0.536, 0.0, 0.536, 0.0, 0.608, 0.0, 0.536, 0.0, 0.464, 0.0, 0.464, 0.0, 0.536, 0.0, 0.464, 0.0, 0.392, 0.0, 0.392, 0.0, 0.464, 0.1118, 0.3663, 0.1118, 0.4198, 0.1118, 0.4198, 0.1118, 0.3663, 0.1118, 0.4198, 0.1118, 0.4733, 0.1118, 0.4733, 0.1118, 0.4198, 0.1118, 0.4733, 0.1118, 0.5267, 0.1118, 0.5267, 0.1118, 0.4733, 0.1118, 0.5267, 0.1118, 0.5802, 0.1118, 0.5802, 0.1118, 0.5267, 0.1118, 0.3663, 0.1118, 0.4198, 0.1118, 0.4198, 0.1118, 0.3663, 0.1118, 0.4198, 0.1118, 0.4733, 0.1118, 0.4733, 0.1118, 0.4198, 0.1118, 0.4733, 0.1118, 0.5267, 0.1118, 0.5267, 0.1118, 0.4733, 0.1118, 0.5267, 0.1118, 0.5802, 0.1118, 0.5802, 0.1118, 0.5267, 0.0, 0.6827, 0.0, 0.6096, 0.0, 0.608, 0.0, 0.68, 0.0, 0.6096, 0.0, 0.5365, 0.0, 0.536, 0.0, 0.608, 0.0, 0.5365, 0.0, 0.4635, 0.0, 0.464, 0.0, 0.536, 0.0, 0.4635, 0.0, 0.3904, 0.0, 0.392, 0.0, 0.464, 0.0, 0.892, 0.0, 0.7352, 0.0, 0.7352, 0.0, 0.892, 0.0, 0.7352, 0.0, 0.5784, 0.0, 0.5784, 0.0, 0.7352, 0.0, 0.5784, 0.0, 0.4216, 0.0, 0.4216, 0.0, 0.5784, 0.0, 0.4216, 0.0, 0.2648, 0.0, 0.2648, 0.0, 0.4216, 0.0, 0.8538, 0.0, 0.7123, 0.0, 0.6173, 0.0, 0.6955, 0.0, 0.7123, 0.0, 0.5708, 0.0, 0.5391, 0.0, 0.6173, 0.0, 0.5708, 0.0, 0.4292, 0.0, 0.4609, 0.0, 0.5391, 0.0, 0.4292, 0.0, 0.2877, 0.0, 0.3827, 0.0, 0.4609, 0.0, 0.8538, 0.0, 0.7123, 0.0, 0.7123, 0.0, 0.8538, 0.0, 0.7123, 0.0, 0.5708, 0.0, 0.5708, 0.0, 0.7123, 0.0, 0.5708, 0.0, 0.4292, 0.0, 0.4292, 0.0, 0.5708, 0.0, 0.4292, 0.0, 0.2877, 0.0, 0.2877, 0.0, 0.4292, 0.0, 0.927, 0.0, 0.7562, 0.0, 0.7561, 0.0, 0.9268, 0.0, 0.7562, 0.0, 0.5854, 0.0, 0.5854, 0.0, 0.7561, 0.0, 0.5854, 0.0, 0.4146, 0.0, 0.4146, 0.0, 0.5854, 0.0, 0.4146, 0.0, 0.2438, 0.0, 0.2439, 0.0, 0.4146, 0.0, 0.6955, 0.0, 0.6173, 0.0, 0.6096, 0.0, 0.6827, 0.0, 0.6173, 0.0, 0.5391, 0.0, 0.5365, 0.0, 0.6096, 0.0, 0.5391, 0.0, 0.4609, 0.0, 0.4635, 0.0, 0.5365, 0.0, 0.4609, 0.0, 0.3827, 0.0, 0.3904, 0.0, 0.4635, 0.0, 0.892, 0.0, 0.7352, 0.0, 0.7353, 0.0, 0.8922, 0.0, 0.7352, 0.0, 0.5784, 0.0, 0.5784, 0.0, 0.7353, 0.0, 0.5784, 0.0, 0.4216, 0.0, 0.4216, 0.0, 0.5784, 0.0, 0.4216, 0.0, 0.2648, 0.0, 0.2647, 0.0, 0.4216, 0.0, 0.8922, 0.0, 0.7353, 0.0, 0.7123, 0.0, 0.8538, 0.0, 0.7353, 0.0, 0.5784, 0.0, 0.5708, 0.0, 0.7123, 0.0, 0.5784, 0.0, 0.4216, 0.0, 0.4292, 0.0, 0.5708, 0.0, 0.4216, 0.0, 0.2647, 0.0, 0.2877, 0.0, 0.4292, 0.0, 0.9268, 0.0, 0.7561, 0.0, 0.7352, 0.0, 0.892, 0.0, 0.7561, 0.0, 0.5854, 0.0, 0.5784, 0.0, 0.7352, 0.0, 0.5854, 0.0, 0.4146, 0.0, 0.4216, 0.0, 0.5784, 0.0, 0.4146, 0.0, 0.2439, 0.0, 0.2648, 0.0, 0.4216, 0.3663, 0.1118, 0.3154, 0.1627, 0.2857, 0.1133, 0.3431, 0.05588, 0.3154, 0.1627, 0.2645, 0.2136, 0.2282, 0.1708, 0.2857, 0.1133, 0.2645, 0.2136, 0.2136, 0.2645, 0.1708, 0.2282, 0.2282, 0.1708, 0.2136, 0.2645, 0.1627, 0.3154, 0.1133, 0.2857, 0.1708, 0.2282, 0.3431, 0.05588, 0.2857, 0.1133, 0.256, 0.06399, 0.32, 0.0, 0.2857, 0.1133, 0.2282, 0.1708, 0.192, 0.128, 0.256, 0.06399, 0.2282, 0.1708, 0.1708, 0.2282, 0.128, 0.192, 0.192, 0.128, 0.1708, 0.2282, 0.1133, 0.2857, 0.06399, 0.256, 0.128, 0.192, 0.3663, 0.1118, 0.3154, 0.1627, 0.3154, 0.1627, 0.3663, 0.1118, 0.3154, 0.1627, 0.2645, 0.2136, 0.2645, 0.2136, 0.3154, 0.1627, 0.2645, 0.2136, 0.2136, 0.2645, 0.2136, 0.2645, 0.2645, 0.2136, 0.2136, 0.2645, 0.1627, 0.3154, 0.1627, 0.3154, 0.2136, 0.2645, 0.0, 0.32, 0.06399, 0.256, 0.06399, 0.256, 0.0, 0.32, 0.06399, 0.256, 0.128, 0.192, 0.128, 0.192, 0.06399, 0.256, 0.128, 0.192, 0.192, 0.128, 0.192, 0.128, 0.128, 0.192, 0.192, 0.128, 0.256, 0.06399, 0.256, 0.06399, 0.192, 0.128, 0.0, 0.32, 0.06399, 0.256, 0.06399, 0.256, 0.0, 0.32, 0.06399, 0.256, 0.128, 0.192, 0.128, 0.192, 0.06399, 0.256, 0.128, 0.192, 0.192, 0.128, 0.192, 0.128, 0.128, 0.192, 0.192, 0.128, 0.256, 0.06399, 0.256, 0.06399, 0.192, 0.128, 0.3663, 0.1118, 0.3154, 0.1627, 0.3154, 0.1627, 0.3663, 0.1118, 0.3154, 0.1627, 0.2645, 0.2136, 0.2645, 0.2136, 0.3154, 0.1627, 0.2645, 0.2136, 0.2136, 0.2645, 0.2136, 0.2645, 0.2645, 0.2136, 0.2136, 0.2645, 0.1627, 0.3154, 0.1627, 0.3154, 0.2136, 0.2645, 0.3663, 0.1118, 0.3154, 0.1627, 0.3154, 0.1627, 0.3663, 0.1118, 0.3154, 0.1627, 0.2645, 0.2136, 0.2645, 0.2136, 0.3154, 0.1627, 0.2645, 0.2136, 0.2136, 0.2645, 0.2136, 0.2645, 0.2645, 0.2136, 0.2136, 0.2645, 0.1627, 0.3154, 0.1627, 0.3154, 0.2136, 0.2645, 0.0, 0.3173, 0.06346, 0.2538, 0.06399, 0.256, 0.0, 0.32, 0.06346, 0.2538, 0.1269, 0.1904, 0.128, 0.192, 0.06399, 0.256, 0.1269, 0.1904, 0.1904, 0.1269, 0.192, 0.128, 0.128, 0.192, 0.1904, 0.1269, 0.2538, 0.06346, 0.256, 0.06399, 0.192, 0.128, 0.108, 0.0, 0.108, 0.0, 0.08643, 0.02161, 0.08643, 0.02161, 0.08643, 0.02161, 0.08643, 0.02161, 0.06482, 0.04322, 0.06482, 0.04322, 0.06482, 0.04322, 0.06482, 0.04322, 0.04322, 0.06482, 0.04322, 0.06482, 0.04322, 0.06482, 0.04322, 0.06482, 0.02161, 0.08643, 0.02161, 0.08643, 0.0, 0.3173, 0.0, 0.3045, 0.06089, 0.2436, 0.06346, 0.2538, 0.06346, 0.2538, 0.06089, 0.2436, 0.1218, 0.1827, 0.1269, 0.1904, 0.1269, 0.1904, 0.1218, 0.1827, 0.1827, 0.1218, 0.1904, 0.1269, 0.1904, 0.1269, 0.1827, 0.1218, 0.2436, 0.06089, 0.2538, 0.06346, 0.0, 0.3045, 0.0, 0.1462, 0.02923, 0.1169, 0.06089, 0.2436, 0.06089, 0.2436, 0.02923, 0.1169, 0.05846, 0.08769, 0.1218, 0.1827, 0.1218, 0.1827, 0.05846, 0.08769, 0.08769, 0.05846, 0.1827, 0.1218, 0.1827, 0.1218, 0.08769, 0.05846, 0.1169, 0.02923, 0.2436, 0.06089, 0.0, 0.1462, 0.0, 0.1462, 0.02923, 0.1169, 0.02923, 0.1169, 0.02923, 0.1169, 0.02923, 0.1169, 0.05846, 0.08769, 0.05846, 0.08769, 0.05846, 0.08769, 0.05846, 0.08769, 0.08769, 0.05846, 0.08769, 0.05846, 0.08769, 0.05846, 0.08769, 0.05846, 0.1169, 0.02923, 0.1169, 0.02923, 0.1078, 0.0, 0.1462, 0.0, 0.1169, 0.02923, 0.08621, 0.02155, 0.08621, 0.02155, 0.1169, 0.02923, 0.08769, 0.05846, 0.06466, 0.04311, 0.06466, 0.04311, 0.08769, 0.05846, 0.05846, 0.08769, 0.04311, 0.06466, 0.04311, 0.06466, 0.05846, 0.08769, 0.02923, 0.1169, 0.02155, 0.08621, 0.108, 0.0, 0.1078, 0.0, 0.08621, 0.02155, 0.08643, 0.02161, 0.08643, 0.02161, 0.08621, 0.02155, 0.06466, 0.04311, 0.06482, 0.04322, 0.06482, 0.04322, 0.06466, 0.04311, 0.04311, 0.06466, 0.04322, 0.06482, 0.04322, 0.06482, 0.04311, 0.06466, 0.02155, 0.08621, 0.02161, 0.08643, 0.0, 0.108, 0.0, 0.07319, 0.01464, 0.05855, 0.02161, 0.08643, 0.02161, 0.08643, 0.01464, 0.05855, 0.02928, 0.04392, 0.04322, 0.06482, 0.04322, 0.06482, 0.02928, 0.04392, 0.04392, 0.02928, 0.06482, 0.04322, 0.06482, 0.04322, 0.04392, 0.02928, 0.05855, 0.01464, 0.08643, 0.02161, 0.0, 0.07319, 0.0, 0.073, 0.0146, 0.0584, 0.01464, 0.05855, 0.01464, 0.05855, 0.0146, 0.0584, 0.0292, 0.0438, 0.02928, 0.04392, 0.02928, 0.04392, 0.0292, 0.0438, 0.0438, 0.0292, 0.04392, 0.02928, 0.04392, 0.02928, 0.0438, 0.0292, 0.0584, 0.0146, 0.05855, 0.01464, 0.6337, 0.1118, 0.5802, 0.1118, 0.5941, 0.05588, 0.6569, 0.05588, 0.5802, 0.1118, 0.5267, 0.1118, 0.5314, 0.05588, 0.5941, 0.05588, 0.5267, 0.1118, 0.4733, 0.1118, 0.4686, 0.05588, 0.5314, 0.05588, 0.4733, 0.1118, 0.4198, 0.1118, 0.4059, 0.05588, 0.4686, 0.05588, 0.6337, 0.1118, 0.5802, 0.1118, 0.5802, 0.1118, 0.6337, 0.1118, 0.5802, 0.1118, 0.5267, 0.1118, 0.5267, 0.1118, 0.5802, 0.1118, 0.5267, 0.1118, 0.4733, 0.1118, 0.4733, 0.1118, 0.5267, 0.1118, 0.4733, 0.1118, 0.4198, 0.1118, 0.4198, 0.1118, 0.4733, 0.1118, 0.32, 0.0, 0.392, 0.0, 0.392, 0.0, 0.32, 0.0, 0.392, 0.0, 0.464, 0.0, 0.464, 0.0, 0.392, 0.0, 0.464, 0.0, 0.536, 0.0, 0.536, 0.0, 0.464, 0.0, 0.536, 0.0, 0.608, 0.0, 0.608, 0.0, 0.536, 0.0, 0.6569, 0.05588, 0.5941, 0.05588, 0.608, 0.0, 0.68, 0.0, 0.5941, 0.05588, 0.5314, 0.05588, 0.536, 0.0, 0.608, 0.0, 0.5314, 0.05588, 0.4686, 0.05588, 0.464, 0.0, 0.536, 0.0, 0.4686, 0.05588, 0.4059, 0.05588, 0.392, 0.0, 0.464, 0.0, 0.3173, 0.0, 0.3904, 0.0, 0.392, 0.0, 0.32, 0.0, 0.3904, 0.0, 0.4635, 0.0, 0.464, 0.0, 0.392, 0.0, 0.4635, 0.0, 0.5365, 0.0, 0.536, 0.0, 0.464, 0.0, 0.5365, 0.0, 0.6096, 0.0, 0.608, 0.0, 0.536, 0.0, 0.32, 0.0, 0.392, 0.0, 0.392, 0.0, 0.32, 0.0, 0.392, 0.0, 0.464, 0.0, 0.464, 0.0, 0.392, 0.0, 0.464, 0.0, 0.536, 0.0, 0.536, 0.0, 0.464, 0.0, 0.536, 0.0, 0.608, 0.0, 0.608, 0.0, 0.536, 0.0, 0.6337, 0.1118, 0.5802, 0.1118, 0.5802, 0.1118, 0.6337, 0.1118, 0.5802, 0.1118, 0.5267, 0.1118, 0.5267, 0.1118, 0.5802, 0.1118, 0.5267, 0.1118, 0.4733, 0.1118, 0.4733, 0.1118, 0.5267, 0.1118, 0.4733, 0.1118, 0.4198, 0.1118, 0.4198, 0.1118, 0.4733, 0.1118, 0.6337, 0.1118, 0.5802, 0.1118, 0.5802, 0.1118, 0.6337, 0.1118, 0.5802, 0.1118, 0.5267, 0.1118, 0.5267, 0.1118, 0.5802, 0.1118, 0.5267, 0.1118, 0.4733, 0.1118, 0.4733, 0.1118, 0.5267, 0.1118, 0.4733, 0.1118, 0.4198, 0.1118, 0.4198, 0.1118, 0.4733, 0.1118, 0.108, 0.0, 0.2648, 0.0, 0.2648, 0.0, 0.108, 0.0, 0.2648, 0.0, 0.4216, 0.0, 0.4216, 0.0, 0.2648, 0.0, 0.4216, 0.0, 0.5784, 0.0, 0.5784, 0.0, 0.4216, 0.0, 0.5784, 0.0, 0.7352, 0.0, 0.7352, 0.0, 0.5784, 0.0, 0.1462, 0.0, 0.2877, 0.0, 0.3827, 0.0, 0.3045, 0.0, 0.2877, 0.0, 0.4292, 0.0, 0.4609, 0.0, 0.3827, 0.0, 0.4292, 0.0, 0.5708, 0.0, 0.5391, 0.0, 0.4609, 0.0, 0.5708, 0.0, 0.7123, 0.0, 0.6173, 0.0, 0.5391, 0.0, 0.1462, 0.0, 0.2877, 0.0, 0.2877, 0.0, 0.1462, 0.0, 0.2877, 0.0, 0.4292, 0.0, 0.4292, 0.0, 0.2877, 0.0, 0.4292, 0.0, 0.5708, 0.0, 0.5708, 0.0, 0.4292, 0.0, 0.5708, 0.0, 0.7123, 0.0, 0.7123, 0.0, 0.5708, 0.0, 0.1078, 0.0, 0.2647, 0.0, 0.2877, 0.0, 0.1462, 0.0, 0.2647, 0.0, 0.4216, 0.0, 0.4292, 0.0, 0.2877, 0.0, 0.4216, 0.0, 0.5784, 0.0, 0.5708, 0.0, 0.4292, 0.0, 0.5784, 0.0, 0.7353, 0.0, 0.7123, 0.0, 0.5708, 0.0, 0.3045, 0.0, 0.3827, 0.0, 0.3904, 0.0, 0.3173, 0.0, 0.3827, 0.0, 0.4609, 0.0, 0.4635, 0.0, 0.3904, 0.0, 0.4609, 0.0, 0.5391, 0.0, 0.5365, 0.0, 0.4635, 0.0, 0.5391, 0.0, 0.6173, 0.0, 0.6096, 0.0, 0.5365, 0.0, 0.108, 0.0, 0.2648, 0.0, 0.2647, 0.0, 0.1078, 0.0, 0.2648, 0.0, 0.4216, 0.0, 0.4216, 0.0, 0.2647, 0.0, 0.4216, 0.0, 0.5784, 0.0, 0.5784, 0.0, 0.4216, 0.0, 0.5784, 0.0, 0.7352, 0.0, 0.7353, 0.0, 0.5784, 0.0, 0.07319, 0.0, 0.2439, 0.0, 0.2648, 0.0, 0.108, 0.0, 0.2439, 0.0, 0.4146, 0.0, 0.4216, 0.0, 0.2648, 0.0, 0.4146, 0.0, 0.5854, 0.0, 0.5784, 0.0, 0.4216, 0.0, 0.5854, 0.0, 0.7561, 0.0, 0.7352, 0.0, 0.5784, 0.0, 0.073, 0.0, 0.2438, 0.0, 0.2439, 0.0, 0.07319, 0.0, 0.2438, 0.0, 0.4146, 0.0, 0.4146, 0.0, 0.2439, 0.0, 0.4146, 0.0, 0.5854, 0.0, 0.5854, 0.0, 0.4146, 0.0, 0.5854, 0.0, 0.7562, 0.0, 0.7561, 0.0, 0.5854, 0.0])
me_plane.update()

# ---- objects
ob_plane_001 = bpy.data.objects.new('Plane.001', me_plane)

# ---- transforms, parenting, visibility, modifiers, constraints
ob_plane_001.location = (0.0, 0.0, 0.0)
ob_plane_001.scale = (0.1812, 0.1543, 0.1863)
_m = ob_plane_001.modifiers.new('Subdivision', 'SUBSURF')
_m.levels = 3

# ---- collection membership
col_collection.objects.link(ob_plane_001)

# ---- scene / render settings (as saved in the file)
scene.frame_start = 1; scene.frame_end = 250; scene.frame_set(-1)
scene.render.engine = 'BLENDER_EEVEE_NEXT'
bpy.context.view_layer.update()

# ---- added for rendering (the .blend has no active camera and no usable light): camera, sun
cam_auto = bpy.data.cameras.new('AutoCamera')
cam_auto.lens = 50.0
cam_auto.sensor_width = 36.0
cam_auto.clip_end = 1000.0
ob_auto_camera = bpy.data.objects.new('AutoCamera', cam_auto)
scene.collection.objects.link(ob_auto_camera)
ob_auto_camera.location = (1.54738, -1.85686, 1.97023)
ob_auto_camera.rotation_euler = (1.09748, -7.21219e-08, 0.694738)
scene.camera = ob_auto_camera
light_auto_sun = bpy.data.lights.new('AutoSun', 'SUN')
light_auto_sun.energy = 3.0
light_auto_sun.angle = 0.0523599
ob_auto_sun = bpy.data.objects.new('AutoSun', light_auto_sun)
scene.collection.objects.link(ob_auto_sun)
ob_auto_sun.rotation_euler = (0.872665, 0.174533, 0.523599)
bpy.context.view_layer.update()
